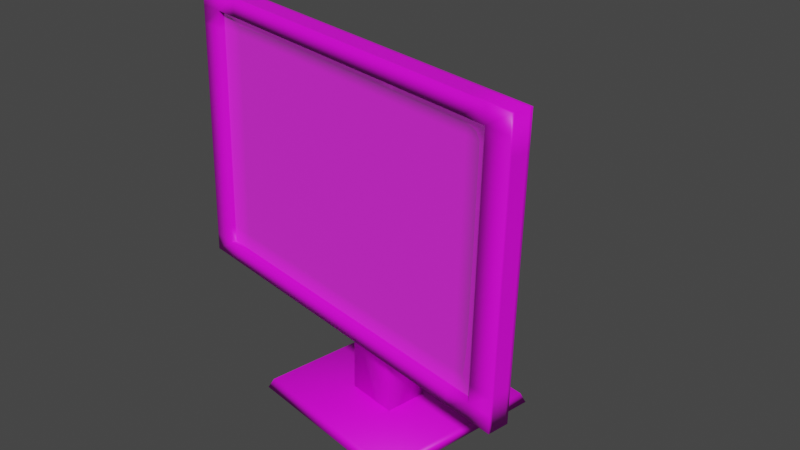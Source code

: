 # Source: anipo1.blend  (saved by Blender 3.2.14; exported with 4.5.12 LTS)
import bpy
from mathutils import Matrix  # noqa: F401  (used for matrix-valued properties, if any)

bpy.ops.wm.read_factory_settings(use_empty=True)
scene = bpy.context.scene
scene.name = 'Scene'

# ---- collections
col_collection = bpy.data.collections.new('Collection'); scene.collection.children.link(col_collection)

# ---- images (referenced by path relative to the original .blend; pixels are not part of the script)
import os
ASSET_DIR = os.environ.get("B2B_ASSET_DIR", "")  # directory of the original .blend (textures are referenced by path, not embedded)
HERE = os.path.dirname(os.path.abspath(__file__))  # packed textures are extracted next to this script under _unpacked/

def load_image(name, relpath, width, height, colorspace="sRGB"):
    """Load a texture the original file referenced (path relative to the .blend, or extracted next to this script)."""
    p = next((c for c in (os.path.join(HERE, relpath), os.path.join(ASSET_DIR, relpath)) if relpath and os.path.exists(c)), "")
    if p:
        img = bpy.data.images.load(p, check_existing=True)
        img.name = name
    else:  # same state as the original file: an image datablock whose file is absent (Cycles renders it pink)
        img = bpy.data.images.new(name, width, height)
        img.source = "FILE"
        img.filepath = "//" + (relpath or name)
    img.colorspace_settings.name = colorspace
    return img
img_untitled = load_image('Untitled', '', 1024, 1024, 'sRGB')
img_po_mp4_001 = load_image('po.mp4.001', '', 1024, 1024, 'sRGB')

# ---- materials (node trees are filled in below, after node groups)
mat_x = bpy.data.materials.new('매테리얼')
mat_x.use_transparent_shadow = False
mat_001 = bpy.data.materials.new('매테리얼.001')
mat_001.use_transparent_shadow = False
mat_001_1 = bpy.data.materials.new('메테리얼.001')
mat_001_1.use_transparent_shadow = False

# ---- material node trees
mat_x.use_nodes = True; mat_x.node_tree.nodes.clear()
_N = mat_x.node_tree.nodes; _L = mat_x.node_tree.links
n0 = _N.new('ShaderNodeBsdfPrincipled'); n0.name = 'Principled BSDF'; n0.location = (10, 300)
n0.distribution = 'GGX'
n0.subsurface_method = 'RANDOM_WALK_SKIN'
n0.inputs[3].default_value = 1.45
n0.inputs[27].default_value = (0.0, 0.0, 0.0, 1.0)
n0.inputs[28].default_value = 1.0
n1 = _N.new('ShaderNodeOutputMaterial'); n1.name = 'Material Output'; n1.location = (300, 300)
n2 = _N.new('ShaderNodeTexImage'); n2.name = '이미지 텍스처'; n2.location = (-280, 280)
n2.image = img_untitled
_L.new(n0.outputs[0], n1.inputs[0])
_L.new(n2.outputs[0], n0.inputs[0])
n1.is_active_output = True
mat_001.use_nodes = True; mat_001.node_tree.nodes.clear()
_N = mat_001.node_tree.nodes; _L = mat_001.node_tree.links
n0 = _N.new('ShaderNodeBsdfPrincipled'); n0.name = 'Principled BSDF'; n0.location = (10, 300)
n0.distribution = 'GGX'
n0.subsurface_method = 'RANDOM_WALK_SKIN'
n0.inputs[2].default_value = 0.0
n0.inputs[3].default_value = 1.45
n0.inputs[13].default_value = 0.7244
n0.inputs[20].default_value = 0.0
n0.inputs[27].default_value = (0.01599, 0.01599, 0.01599, 1.0)
n0.inputs[28].default_value = 1.0
n1 = _N.new('ShaderNodeOutputMaterial'); n1.name = 'Material Output'; n1.location = (300, 300)
n2 = _N.new('ShaderNodeTexImage'); n2.name = '이미지 텍스처'; n2.location = (-280, 280)
n2.image = img_po_mp4_001
n3 = _N.new('ShaderNodeMix'); n3.name = 'Mix'; n3.location = (-160, 180)
n3.data_type = 'RGBA'
n3.inputs[0].default_value = 0.3307
n3.inputs[6].default_value = (1.0, 1.0, 1.0, 1.0)
_L.new(n0.outputs[0], n1.inputs[0])
_L.new(n2.outputs[0], n0.inputs[0])
_L.new(n2.outputs[0], n3.inputs[7])
_L.new(n3.outputs[2], n0.inputs[14])
n1.is_active_output = True
mat_001_1.use_nodes = True; mat_001_1.node_tree.nodes.clear()
_N = mat_001_1.node_tree.nodes; _L = mat_001_1.node_tree.links
n0 = _N.new('ShaderNodeBsdfPrincipled'); n0.name = 'Principled BSDF'; n0.location = (10, 300)
n0.distribution = 'GGX'
n0.subsurface_method = 'RANDOM_WALK_SKIN'
n0.inputs[3].default_value = 1.45
n0.inputs[27].default_value = (0.0, 0.0, 0.0, 1.0)
n0.inputs[28].default_value = 1.0
n1 = _N.new('ShaderNodeOutputMaterial'); n1.name = 'Material Output'; n1.location = (300, 300)
n2 = _N.new('ShaderNodeTexImage'); n2.name = '이미지 텍스처'; n2.location = (-280, 280)
_L.new(n0.outputs[0], n1.inputs[0])
_L.new(n2.outputs[0], n0.inputs[0])
n1.is_active_output = True

# ---- world
world_world = bpy.data.worlds.new('World'); scene.world = world_world
world_world.use_nodes = True; world_world.node_tree.nodes.clear()
_N = world_world.node_tree.nodes; _L = world_world.node_tree.links
n0 = _N.new('ShaderNodeOutputWorld'); n0.name = 'World Output'; n0.location = (300, 300)
n1 = _N.new('ShaderNodeBackground'); n1.name = 'Background'; n1.location = (10, 300)
n1.inputs[0].default_value = (0.05088, 0.05088, 0.05088, 1.0)
_L.new(n1.outputs[0], n0.inputs[0])
n0.is_active_output = True
world_world.color = (0.05088, 0.05088, 0.05088)
world_world.use_sun_shadow = False
world_world.sun_shadow_jitter_overblur = 0.0

# ---- meshes
me_x = bpy.data.meshes.new('평면')
me_x.from_pydata([(-1.0, -1.0, -7.451e-09), (1.0, -1.0, -7.451e-09), (-1.0, 1.0, -7.451e-09), (1.0, 1.0, -7.451e-09), (-0.9583, -0.9583, 0.1582), (0.9583, -0.9583, 0.1582), (-0.9583, 0.9583, 0.1582), (0.9583, 0.9583, 0.1582), (-1.0, 0.0, -7.451e-09), (0.0, -1.0, -7.451e-09), (1.0, 0.0, -7.451e-09), (0.0, 1.0, -7.451e-09), (-0.9688, 0.0, 0.1591), (0.0, -0.9688, 0.1591), (0.9688, 0.0, 0.1591), (0.0, 0.9688, 0.1591), (-1.0, 1.0, 0.0808), (1.0, 1.0, 0.0808), (1.0, -1.0, 0.0808), (-1.0, -1.0, 0.0808), (-1.0, 0.0, 0.0808), (1.0, 0.0, 0.0808), (0.0, -1.0, 0.0808), (0.0, 1.0, 0.0808), (0.0, 0.0, 0.1616), (-1.0, -0.5, -7.451e-09), (0.5, -1.0, -7.451e-09), (1.0, 0.5, -7.451e-09), (-0.5, 1.0, -7.451e-09), (-0.9688, -0.5, 0.1591), (0.5, -0.9688, 0.1591), (0.9688, 0.5, 0.1591), (-0.5, 0.9688, 0.1591), (-1.0, 1.0, 0.1212), (1.0, 1.0, 0.0404), (1.0, -1.0, 0.1212), (-1.0, -1.0, 0.0404), (-1.0, 0.5, -7.451e-09), (-0.5, -1.0, -7.451e-09), (1.0, -0.5, -7.451e-09), (0.5, 1.0, -7.451e-09), (-0.9688, 0.5, 0.1591), (-0.5, -0.9688, 0.1591), (0.9688, -0.5, 0.1591), (0.5, 0.9688, 0.1591), (-1.0, 1.0, 0.0404), (1.0, 1.0, 0.1212), (1.0, -1.0, 0.0404), (-1.0, -1.0, 0.1212), (-1.0, 0.0, 0.1212), (-1.0, 0.0, 0.0404), (-1.0, 0.5, 0.0808), (-1.0, -0.5, 0.0808), (1.0, 0.0, 0.1212), (1.0, 0.0, 0.0404), (1.0, -0.5, 0.0808), (1.0, 0.5, 0.0808), (0.0, -1.0, 0.1212), (0.0, -1.0, 0.0404), (-0.5, -1.0, 0.0808), (0.5, -1.0, 0.0808), (0.0, 1.0, 0.1212), (0.0, 1.0, 0.0404), (0.5, 1.0, 0.0808), (-0.5, 1.0, 0.0808), (0.0, 0.5, 0.1616), (0.0, -0.5, 0.1616), (-0.5, 0.0, 0.1616), (0.5, 0.0, 0.1616), (0.5, -0.5, 0.1616), (-0.5, -0.5, 0.1616), (-0.5, 0.5, 0.1616), (-0.5, 1.0, 0.0404), (0.5, 1.0, 0.0404), (0.5, 1.0, 0.1212), (0.5, -1.0, 0.0404), (-0.5, -1.0, 0.0404), (-0.5, -1.0, 0.1212), (1.0, 0.5, 0.0404), (1.0, -0.5, 0.0404), (1.0, -0.5, 0.1212), (-1.0, -0.5, 0.0404), (-1.0, 0.5, 0.0404), (-1.0, 0.5, 0.1212), (-1.0, -0.5, 0.1212), (1.0, 0.5, 0.1212), (0.5, -1.0, 0.1212), (-0.5, 1.0, 0.1212), (0.5, 0.5, 0.1616), (-1.0, -0.75, -7.451e-09), (0.75, -1.0, -7.451e-09), (1.0, 0.75, -7.451e-09), (-0.75, 1.0, -7.451e-09), (-0.9688, -0.75, 0.1591), (0.75, -0.9688, 0.1591), (0.9688, 0.75, 0.1591), (-0.75, 0.9688, 0.1591), (-1.0, 1.0, 0.1414), (1.0, 1.0, 0.0202), (1.0, -1.0, 0.1414), (-1.0, -1.0, 0.0202), (-1.0, 0.25, -7.451e-09), (-0.25, -1.0, -7.451e-09), (1.0, -0.25, -7.451e-09), (0.25, 1.0, -7.451e-09), (-0.9688, 0.25, 0.1591), (-0.25, -0.9688, 0.1591), (0.9688, -0.25, 0.1591), (0.25, 0.9688, 0.1591), (-1.0, 1.0, 0.0606), (1.0, 1.0, 0.101), (1.0, -1.0, 0.0606), (-1.0, -1.0, 0.101), (-1.0, 0.0, 0.1414), (-1.0, 0.0, 0.0606), (-1.0, 0.75, 0.0808), (-1.0, -0.25, 0.0808), (1.0, 0.0, 0.1414), (1.0, 0.0, 0.0606), (1.0, -0.75, 0.0808), (1.0, 0.25, 0.0808), (0.0, -1.0, 0.1414), (0.0, -1.0, 0.0606), (-0.75, -1.0, 0.0808), (0.25, -1.0, 0.0808), (0.0, 1.0, 0.1414), (0.0, 1.0, 0.0606), (0.75, 1.0, 0.0808), (-0.25, 1.0, 0.0808), (0.0, 0.75, 0.1616), (0.0, -0.25, 0.1616), (-0.75, 0.0, 0.1616), (0.25, 0.0, 0.1616), (-1.0, -0.25, -7.451e-09), (0.25, -1.0, -7.451e-09), (1.0, 0.25, -7.451e-09), (-0.25, 1.0, -7.451e-09), (-0.9688, -0.25, 0.1591), (0.25, -0.9688, 0.1591), (0.9688, 0.25, 0.1591), (-0.25, 0.9688, 0.1591), (-1.0, 1.0, 0.101), (1.0, 1.0, 0.0606), (1.0, -1.0, 0.101), (-1.0, -1.0, 0.0606), (-1.0, 0.75, -7.451e-09), (-0.75, -1.0, -7.451e-09), (1.0, -0.75, -7.451e-09), (0.75, 1.0, -7.451e-09), (-0.9688, 0.75, 0.1591), (-0.75, -0.9688, 0.1591), (0.9688, -0.75, 0.1591), (0.75, 0.9688, 0.1591), (-1.0, 1.0, 0.0202), (1.0, 1.0, 0.1414), (1.0, -1.0, 0.0202), (-1.0, -1.0, 0.1414), (-1.0, 0.0, 0.101), (-1.0, 0.0, 0.0202), (-1.0, 0.25, 0.0808), (-1.0, -0.75, 0.0808), (1.0, 0.0, 0.101), (1.0, 0.0, 0.0202), (1.0, -0.25, 0.0808), (1.0, 0.75, 0.0808), (0.0, -1.0, 0.101), (0.0, -1.0, 0.0202), (-0.25, -1.0, 0.0808), (0.75, -1.0, 0.0808), (0.0, 1.0, 0.101), (0.0, 1.0, 0.0202), (0.25, 1.0, 0.0808), (-0.75, 1.0, 0.0808), (0.0, 0.25, 0.1616), (0.0, -0.75, 0.1616), (-0.25, 0.0, 0.1616), (0.75, 0.0, 0.1616), (0.5, -0.25, 0.1616), (0.5, -0.75, 0.1616), (0.25, -0.5, 0.1616), (0.75, -0.5, 0.1616), (-0.5, -0.25, 0.1616), (-0.5, -0.75, 0.1616), (-0.75, -0.5, 0.1616), (-0.25, -0.5, 0.1616), (-0.5, 0.75, 0.1616), (-0.5, 0.25, 0.1616), (-0.75, 0.5, 0.1616), (-0.25, 0.5, 0.1616), (-0.5, 1.0, 0.0606), (-0.5, 1.0, 0.0202), (-0.25, 1.0, 0.0404), (-0.75, 1.0, 0.0404), (0.5, 1.0, 0.0606), (0.5, 1.0, 0.0202), (0.75, 1.0, 0.0404), (0.25, 1.0, 0.0404), (0.5, 1.0, 0.1414), (0.5, 1.0, 0.101), (0.75, 1.0, 0.1212), (0.25, 1.0, 0.1212), (0.5, -1.0, 0.0606), (0.5, -1.0, 0.0202), (0.25, -1.0, 0.0404), (0.75, -1.0, 0.0404), (-0.5, -1.0, 0.0606), (-0.5, -1.0, 0.0202), (-0.75, -1.0, 0.0404), (-0.25, -1.0, 0.0404), (-0.5, -1.0, 0.1414), (-0.5, -1.0, 0.101), (-0.75, -1.0, 0.1212), (-0.25, -1.0, 0.1212), (1.0, 0.5, 0.0606), (1.0, 0.5, 0.0202), (1.0, 0.25, 0.0404), (1.0, 0.75, 0.0404), (1.0, -0.5, 0.0606), (1.0, -0.5, 0.0202), (1.0, -0.75, 0.0404), (1.0, -0.25, 0.0404), (1.0, -0.5, 0.1414), (1.0, -0.5, 0.101), (1.0, -0.75, 0.1212), (1.0, -0.25, 0.1212), (-1.0, -0.5, 0.0606), (-1.0, -0.5, 0.0202), (-1.0, -0.25, 0.0404), (-1.0, -0.75, 0.0404), (-1.0, 0.5, 0.0606), (-1.0, 0.5, 0.0202), (-1.0, 0.75, 0.0404), (-1.0, 0.25, 0.0404), (-1.0, 0.5, 0.1414), (-1.0, 0.5, 0.101), (-1.0, 0.75, 0.1212), (-1.0, 0.25, 0.1212), (-1.0, -0.5, 0.1414), (-1.0, -0.5, 0.101), (-1.0, -0.25, 0.1212), (-1.0, -0.75, 0.1212), (1.0, 0.5, 0.1414), (1.0, 0.5, 0.101), (1.0, 0.25, 0.1212), (1.0, 0.75, 0.1212), (0.5, -1.0, 0.1414), (0.5, -1.0, 0.101), (0.25, -1.0, 0.1212), (0.75, -1.0, 0.1212), (-0.5, 1.0, 0.1414), (-0.5, 1.0, 0.101), (-0.25, 1.0, 0.1212), (-0.75, 1.0, 0.1212), (0.5, 0.75, 0.1616), (0.5, 0.25, 0.1616), (0.25, 0.5, 0.1616), (0.75, 0.5, 0.1616), (0.75, 0.25, 0.1616), (0.25, 0.25, 0.1616), (0.25, 0.75, 0.1616), (-0.75, 1.0, 0.101), (-0.25, 1.0, 0.101), (-0.25, 1.0, 0.1414), (0.75, -1.0, 0.101), (0.25, -1.0, 0.101), (0.25, -1.0, 0.1414), (1.0, 0.75, 0.101), (1.0, 0.25, 0.101), (1.0, 0.25, 0.1414), (-1.0, -0.75, 0.101), (-1.0, -0.25, 0.101), (-1.0, -0.25, 0.1414), (-1.0, 0.25, 0.101), (-1.0, 0.75, 0.101), (-1.0, 0.75, 0.1414), (-1.0, 0.25, 0.0202), (-1.0, 0.75, 0.0202), (-1.0, 0.75, 0.0606), (-1.0, -0.75, 0.0202), (-1.0, -0.25, 0.0202), (-1.0, -0.25, 0.0606), (1.0, -0.25, 0.101), (1.0, -0.75, 0.101), (1.0, -0.75, 0.1414), (1.0, -0.25, 0.0202), (1.0, -0.75, 0.0202), (1.0, -0.75, 0.0606), (1.0, 0.75, 0.0202), (1.0, 0.25, 0.0202), (1.0, 0.25, 0.0606), (-0.25, -1.0, 0.101), (-0.75, -1.0, 0.101), (-0.75, -1.0, 0.1414), (-0.25, -1.0, 0.0202), (-0.75, -1.0, 0.0202), (-0.75, -1.0, 0.0606), (0.75, -1.0, 0.0202), (0.25, -1.0, 0.0202), (0.25, -1.0, 0.0606), (0.25, 1.0, 0.101), (0.75, 1.0, 0.101), (0.75, 1.0, 0.1414), (0.25, 1.0, 0.0202), (0.75, 1.0, 0.0202), (0.75, 1.0, 0.0606), (-0.75, 1.0, 0.0202), (-0.25, 1.0, 0.0202), (-0.25, 1.0, 0.0606), (-0.25, 0.25, 0.1616), (-0.75, 0.25, 0.1616), (-0.75, 0.75, 0.1616), (-0.25, -0.75, 0.1616), (-0.75, -0.75, 0.1616), (-0.75, -0.25, 0.1616), (0.75, -0.75, 0.1616), (0.25, -0.75, 0.1616), (0.25, -0.25, 0.1616), (0.75, -0.25, 0.1616), (-0.25, -0.25, 0.1616), (-0.25, 0.75, 0.1616), (-0.75, 1.0, 0.0606), (0.25, 1.0, 0.0606), (0.25, 1.0, 0.1414), (0.75, -1.0, 0.0606), (-0.25, -1.0, 0.0606), (-0.25, -1.0, 0.1414), (1.0, 0.75, 0.0606), (1.0, -0.25, 0.0606), (1.0, -0.25, 0.1414), (-1.0, -0.75, 0.0606), (-1.0, 0.25, 0.0606), (-1.0, 0.25, 0.1414), (-1.0, -0.75, 0.1414), (1.0, 0.75, 0.1414), (0.75, -1.0, 0.1414), (-0.75, 1.0, 0.1414), (0.75, 0.75, 0.1616), (-1.0, -0.875, -7.451e-09), (0.875, -1.0, -7.451e-09), (1.0, 0.875, -7.451e-09), (-0.875, 1.0, -7.451e-09), (-1.0, 0.125, -7.451e-09), (-0.125, -1.0, -7.451e-09), (1.0, -0.125, -7.451e-09), (0.125, 1.0, -7.451e-09), (0.875, 0.0, -7.451e-09), (0.0, -0.875, -7.451e-09), (-1.0, -0.375, -7.451e-09), (0.375, -1.0, -7.451e-09), (1.0, 0.375, -7.451e-09), (-0.375, 1.0, -7.451e-09), (-1.0, 0.625, -7.451e-09), (-0.625, -1.0, -7.451e-09), (1.0, -0.625, -7.451e-09), (0.625, 1.0, -7.451e-09), (-0.5, -0.875, -7.451e-09), (0.875, -0.5, -7.451e-09), (0.5, -0.875, -7.451e-09), (0.875, 0.5, -7.451e-09), (-1.0, -0.625, -7.451e-09), (0.625, -1.0, -7.451e-09), (1.0, 0.625, -7.451e-09), (-0.625, 1.0, -7.451e-09), (-1.0, 0.375, -7.451e-09), (-0.375, -1.0, -7.451e-09), (1.0, -0.375, -7.451e-09), (0.375, 1.0, -7.451e-09), (-1.0, -0.125, -7.451e-09), (0.125, -1.0, -7.451e-09), (1.0, 0.125, -7.451e-09), (-0.125, 1.0, -7.451e-09), (-1.0, 0.875, -7.451e-09), (-0.875, -1.0, -7.451e-09), (1.0, -0.875, -7.451e-09), (0.875, 1.0, -7.451e-09), (-0.875, 0.0, -7.451e-09), (0.0, 0.875, -7.451e-09), (-0.875, 0.5, -7.451e-09), (-0.5, 0.875, -7.451e-09), (-0.875, -0.5, -7.451e-09), (0.5, 1.0, 0.0101), (1.0, 0.5, 0.0101), (1.0, -0.5, 0.0101), (0.5, 0.875, -7.451e-09), (0.25, 0.875, -7.451e-09), (0.875, 0.25, -7.451e-09), (-1.0, 0.25, 0.0303), (0.25, -0.875, -7.451e-09), (0.875, -0.75, -7.451e-09), (0.75, -0.875, -7.451e-09), (-0.875, -0.25, -7.451e-09), (-0.875, -0.75, -7.451e-09), (-0.75, -0.875, -7.451e-09), (-0.25, -0.875, -7.451e-09), (-0.875, 0.75, -7.451e-09), (-0.75, 0.875, -7.451e-09), (-0.875, 0.25, -7.451e-09), (-0.25, 0.875, -7.451e-09), (0.875, -0.25, -7.451e-09), (0.875, 0.75, -7.451e-09), (0.75, 0.875, -7.451e-09), (0.625, 0.875, -7.451e-09), (0.875, 0.625, -7.451e-09), (0.875, -0.375, -7.451e-09), (-0.375, 0.875, -7.451e-09), (-0.875, 0.375, -7.451e-09), (-0.875, 0.125, -7.451e-09), (-0.875, 0.875, -7.451e-09), (-0.875, 0.625, -7.451e-09), (-0.375, -0.875, -7.451e-09), (-0.125, -0.875, -7.451e-09), (-0.875, -0.625, -7.451e-09), (-0.875, -0.875, -7.451e-09), (-0.625, -0.875, -7.451e-09), (-0.875, -0.125, -7.451e-09), (-0.875, -0.375, -7.451e-09), (0.625, -0.875, -7.451e-09), (0.875, -0.875, -7.451e-09), (0.125, -0.875, -7.451e-09), (0.375, -0.875, -7.451e-09), (0.875, 0.125, -7.451e-09), (0.125, 0.875, -7.451e-09), (0.375, 0.875, -7.451e-09), (0.875, 0.375, -7.451e-09), (0.875, -0.625, -7.451e-09), (-0.625, 0.875, -7.451e-09), (-0.125, 0.875, -7.451e-09), (0.875, -0.125, -7.451e-09), (0.875, 0.875, -7.451e-09), (-0.125, 0.0, 0.03801), (0.0, 0.0, 0.03801), (0.0, 0.125, 0.03801), (0.375, 0.0, 0.03801), (0.5, 0.0, 0.03801), (-0.625, 0.0, 0.03801), (-0.5, 0.0, 0.03801), (0.0, -0.375, 0.03801), (0.0, -0.5, 0.03801), (0.0, 0.625, 0.03801), (0.0, 0.5, 0.03801), (-0.125, 0.5, 0.03801), (-0.625, 0.5, 0.03801), (-0.5, 0.5, 0.03801), (-0.5, 0.125, 0.03801), (-0.5, 0.625, 0.03801), (-0.125, -0.5, 0.03801), (-0.625, -0.5, 0.03801), (-0.5, -0.5, 0.03801), (-0.5, -0.375, 0.03801), (0.375, -0.5, 0.03801), (0.5, -0.5, 0.03801), (0.5, -0.375, 0.03801), (0.375, 0.5, 0.03801), (0.5, 0.5, 0.03801), (0.5, 0.125, 0.03801), (0.5, 0.625, 0.03801), (0.625, 0.0, 0.03801), (0.75, 0.0, 0.03801), (-0.375, 0.0, 0.03801), (-0.25, 0.0, 0.03801), (0.0, -0.625, 0.03801), (0.0, -0.75, 0.03801), (0.0, 0.375, 0.03801), (0.0, 0.25, 0.03801), (0.125, 0.0, 0.03801), (0.25, 0.0, 0.03801), (-0.875, 0.0, 0.03801), (-0.75, 0.0, 0.03801), (0.0, -0.125, 0.03801), (0.0, -0.25, 0.03801), (0.0, 0.875, 0.03801), (0.0, 0.75, 0.03801), (-0.375, 0.5, 0.03801), (-0.25, 0.5, 0.03801), (-0.875, 0.5, 0.03801), (-0.75, 0.5, 0.03801), (-0.5, 0.375, 0.03801), (-0.5, 0.25, 0.03801), (-0.5, 0.875, 0.03801), (-0.5, 0.75, 0.03801), (-0.375, -0.5, 0.03801), (-0.25, -0.5, 0.03801), (-0.875, -0.5, 0.03801), (-0.75, -0.5, 0.03801), (-0.5, -0.625, 0.03801), (-0.5, -0.75, 0.03801), (-0.5, -0.125, 0.03801), (-0.5, -0.25, 0.03801), (0.625, -0.5, 0.03801), (0.75, -0.5, 0.03801), (0.125, -0.5, 0.03801), (0.25, -0.5, 0.03801), (0.5, -0.625, 0.03801), (0.5, -0.75, 0.03801), (0.5, -0.125, 0.03801), (0.5, -0.25, 0.03801), (0.625, 0.5, 0.03801), (0.75, 0.5, 0.03801), (0.125, 0.5, 0.03801), (0.25, 0.5, 0.03801), (0.5, 0.375, 0.03801), (0.5, 0.25, 0.03801), (0.5, 0.875, 0.03801), (0.5, 0.75, 0.03801), (0.375, 0.75, 0.03801), (0.125, 0.75, 0.03801), (0.25, 0.75, 0.03801), (0.25, 0.625, 0.03801), (0.25, 0.875, 0.03801), (0.375, 0.25, 0.03801), (0.125, 0.25, 0.03801), (0.25, 0.25, 0.03801), (0.25, 0.125, 0.03801), (0.25, 0.375, 0.03801), (0.625, 0.25, 0.03801), (0.75, 0.25, 0.03801), (0.75, 0.125, 0.03801), (0.75, 0.375, 0.03801), (0.375, -0.25, 0.03801), (0.125, -0.25, 0.03801), (0.25, -0.25, 0.03801), (0.25, -0.375, 0.03801), (0.25, -0.125, 0.03801), (0.375, -0.75, 0.03801), (0.125, -0.75, 0.03801), (0.25, -0.75, 0.03801), (0.25, -0.625, 0.03801), (0.625, -0.75, 0.03801), (0.75, -0.75, 0.03801), (0.75, -0.625, 0.03801), (-0.625, -0.25, 0.03801), (-0.875, -0.25, 0.03801), (-0.75, -0.25, 0.03801), (-0.75, -0.375, 0.03801), (-0.75, -0.125, 0.03801), (-0.625, -0.75, 0.03801), (-0.875, -0.75, 0.03801), (-0.75, -0.75, 0.03801), (-0.75, -0.625, 0.03801), (-0.125, -0.75, 0.03801), (-0.375, -0.75, 0.03801), (-0.25, -0.75, 0.03801), (-0.25, -0.625, 0.03801), (-0.625, 0.75, 0.03801), (-0.875, 0.75, 0.03801), (-0.75, 0.75, 0.03801), (-0.75, 0.625, 0.03801), (-0.75, 0.875, 0.03801), (-0.625, 0.25, 0.03801), (-0.875, 0.25, 0.03801), (-0.75, 0.25, 0.03801), (-0.75, 0.125, 0.03801), (-0.75, 0.375, 0.03801), (-0.125, 0.25, 0.03801), (-0.375, 0.25, 0.03801), (-0.25, 0.25, 0.03801), (-0.25, 0.125, 0.03801), (-0.25, 0.375, 0.03801), (-0.125, 0.75, 0.03801), (-0.375, 0.75, 0.03801), (-0.25, 0.75, 0.03801), (-0.25, 0.625, 0.03801), (-0.25, 0.875, 0.03801), (-0.125, -0.25, 0.03801), (-0.375, -0.25, 0.03801), (-0.25, -0.25, 0.03801), (-0.25, -0.375, 0.03801), (-0.25, -0.125, 0.03801), (0.625, -0.25, 0.03801), (0.75, -0.25, 0.03801), (0.75, -0.375, 0.03801), (0.75, -0.125, 0.03801), (0.625, 0.75, 0.03801), (0.75, 0.75, 0.03801), (0.75, 0.625, 0.03801), (0.75, 0.875, 0.03801), (0.875, 0.0, 0.03801), (0.0, -0.875, 0.03801), (-0.5, -0.875, 0.03801), (0.875, -0.5, 0.03801), (0.5, -0.875, 0.03801), (0.875, 0.5, 0.03801), (0.875, 0.25, 0.03801), (0.25, -0.875, 0.03801), (0.875, -0.75, 0.03801), (0.75, -0.875, 0.03801), (-0.75, -0.875, 0.03801), (-0.25, -0.875, 0.03801), (0.875, -0.25, 0.03801), (0.875, 0.75, 0.03801), (0.625, 0.875, 0.03801), (0.625, 0.625, 0.03801), (0.875, 0.625, 0.03801), (0.625, -0.125, 0.03801), (0.625, -0.375, 0.03801), (0.875, -0.375, 0.03801), (-0.375, -0.125, 0.03801), (-0.375, -0.375, 0.03801), (-0.125, -0.375, 0.03801), (-0.375, 0.875, 0.03801), (-0.375, 0.625, 0.03801), (-0.125, 0.625, 0.03801), (-0.375, 0.375, 0.03801), (-0.375, 0.125, 0.03801), (-0.125, 0.125, 0.03801), (-0.875, 0.375, 0.03801), (-0.875, 0.125, 0.03801), (-0.625, 0.125, 0.03801), (-0.875, 0.875, 0.03801), (-0.875, 0.625, 0.03801), (-0.625, 0.625, 0.03801), (-0.375, -0.625, 0.03801), (-0.375, -0.875, 0.03801), (-0.125, -0.875, 0.03801), (-0.875, -0.625, 0.03801), (-0.875, -0.875, 0.03801), (-0.625, -0.875, 0.03801), (-0.875, -0.125, 0.03801), (-0.875, -0.375, 0.03801), (-0.625, -0.375, 0.03801), (0.625, -0.625, 0.03801), (0.625, -0.875, 0.03801), (0.875, -0.875, 0.03801), (0.125, -0.625, 0.03801), (0.125, -0.875, 0.03801), (0.375, -0.875, 0.03801), (0.125, -0.125, 0.03801), (0.125, -0.375, 0.03801), (0.375, -0.375, 0.03801), (0.625, 0.375, 0.03801), (0.625, 0.125, 0.03801), (0.875, 0.125, 0.03801), (0.125, 0.375, 0.03801), (0.125, 0.125, 0.03801), (0.375, 0.125, 0.03801), (0.125, 0.875, 0.03801), (0.125, 0.625, 0.03801), (0.375, 0.625, 0.03801), (0.375, 0.875, 0.03801), (0.375, 0.375, 0.03801), (0.875, 0.375, 0.03801), (0.375, -0.125, 0.03801), (0.375, -0.625, 0.03801), (0.875, -0.625, 0.03801), (-0.625, -0.125, 0.03801), (-0.625, -0.625, 0.03801), (-0.125, -0.625, 0.03801), (-0.625, 0.875, 0.03801), (-0.625, 0.375, 0.03801), (-0.125, 0.375, 0.03801), (-0.125, 0.875, 0.03801), (-0.125, -0.125, 0.03801), (0.875, -0.125, 0.03801), (0.875, 0.875, 0.03801), (1.774, -0.1332, 0.2809), (0.1314, -0.08685, 0.2762), (1.774, 0.1352, 0.2809), (0.1314, 0.08887, 0.2762), (1.773, -0.1332, 0.5698), (0.2674, -0.08844, 0.5415), (1.773, 0.1352, 0.5698), (0.2674, 0.09046, 0.5415), (1.774, 0.1352, 0.4254), (0.1309, 0.08887, 0.4207), (1.774, -0.1332, 0.4254), (0.1309, -0.08685, 0.4207), (0.9529, -0.1332, 0.2786), (0.9529, 0.1352, 0.2786), (0.9519, 0.1352, 0.5675), (0.9519, -0.1332, 0.5675), (0.9524, -0.1332, 0.423), (0.9524, 0.1352, 0.423), (0.5421, -0.1332, 0.2774), (0.5421, 0.1352, 0.2774), (0.6096, 0.1128, 0.5545), (0.6096, -0.1108, 0.5545), (0.5416, -0.1332, 0.4219), (0.5416, 0.1352, 0.4219), (0.5426, -0.1332, 0.1424), (0.1319, -0.08685, 0.1412), (0.1319, 0.08887, 0.1412), (0.5426, 0.1352, 0.1424), (1.785, -0.4641, -0.1111), (1.781, -0.4641, 1.093), (1.785, 0.4615, -0.1111), (1.781, 0.4615, 1.093), (1.711, -0.443, -0.08381), (1.707, -0.443, 1.066), (1.711, 0.4404, -0.08381), (1.707, 0.4404, 1.066)], [], [(428, 374, 3, 339), (336, 95, 7, 152), (335, 97, 6, 96), (334, 99, 5, 94), (333, 154, 7, 95), (332, 156, 4, 93), (331, 113, 12, 105), (330, 114, 20, 159), (329, 144, 19, 160), (328, 117, 14, 107), (327, 118, 21, 163), (326, 142, 17, 164), (325, 121, 13, 106), (324, 122, 22, 167), (323, 111, 18, 168), (322, 125, 15, 108), (321, 126, 23, 171), (320, 109, 16, 172), (319, 129, 15, 140), (318, 130, 24, 175), (317, 107, 14, 176), (427, 345, 10, 343), (426, 370, 11, 376), (425, 362, 28, 378), (424, 356, 39, 353), (316, 177, 68, 132), (315, 178, 69, 179), (314, 151, 43, 180), (313, 181, 67, 131), (312, 182, 70, 183), (311, 174, 66, 184), (310, 185, 32, 96), (309, 186, 71, 187), (308, 173, 65, 188), (307, 189, 64, 128), (306, 190, 72, 191), (305, 153, 45, 192), (304, 193, 63, 127), (303, 194, 73, 195), (302, 170, 62, 196), (301, 197, 44, 152), (300, 198, 74, 199), (299, 169, 61, 200), (298, 201, 60, 124), (297, 202, 75, 203), (296, 155, 47, 204), (295, 205, 59, 123), (294, 206, 76, 207), (293, 166, 58, 208), (292, 209, 42, 150), (291, 210, 77, 211), (290, 165, 57, 212), (289, 213, 56, 120), (288, 214, 78, 215), (287, 98, 34, 216), (286, 217, 55, 119), (285, 218, 79, 219), (284, 162, 54, 220), (283, 221, 43, 151), (282, 222, 80, 223), (281, 161, 53, 224), (280, 225, 52, 116), (279, 226, 81, 227), (278, 100, 36, 228), (277, 229, 51, 115), (276, 230, 82, 231), (275, 158, 50, 232, 386), (274, 233, 41, 149), (273, 234, 83, 235), (272, 157, 49, 236), (271, 237, 29, 137), (270, 238, 84, 239), (269, 112, 48, 240), (268, 241, 31, 139), (267, 242, 85, 243), (266, 110, 46, 244), (265, 245, 30, 138), (264, 246, 86, 247), (263, 143, 35, 248), (262, 249, 32, 140), (261, 250, 87, 251), (260, 141, 33, 252), (259, 253, 44, 108), (258, 254, 88, 255), (257, 139, 31, 256), (423, 358, 27, 349), (422, 366, 40, 383), (421, 344, 104, 384), (420, 385, 135, 369), (254, 257, 256, 88), (68, 176, 257, 254), (176, 14, 139, 257), (173, 258, 255, 65), (24, 132, 258, 173), (132, 68, 254, 258), (129, 259, 108, 15), (65, 255, 259, 129), (255, 88, 253, 259), (250, 260, 252, 87), (64, 172, 260, 250), (172, 16, 141, 260), (169, 261, 251, 61), (23, 128, 261, 169), (128, 64, 250, 261), (125, 262, 140, 15), (61, 251, 262, 125), (251, 87, 249, 262), (246, 263, 248, 86), (60, 168, 263, 246), (168, 18, 143, 263), (165, 264, 247, 57), (22, 124, 264, 165), (124, 60, 246, 264), (121, 265, 138, 13), (57, 247, 265, 121), (247, 86, 245, 265), (242, 266, 244, 85), (56, 164, 266, 242), (164, 17, 110, 266), (161, 267, 243, 53), (21, 120, 267, 161), (120, 56, 242, 267), (117, 268, 139, 14), (53, 243, 268, 117), (243, 85, 241, 268), (238, 269, 240, 84), (52, 160, 269, 238), (160, 19, 112, 269), (157, 270, 239, 49), (20, 116, 270, 157), (116, 52, 238, 270), (113, 271, 137, 12), (49, 239, 271, 113), (239, 84, 237, 271), (234, 272, 236, 83), (51, 159, 272, 234), (159, 20, 157, 272), (141, 273, 235, 33), (16, 115, 273, 141), (115, 51, 234, 273), (97, 274, 149, 6), (33, 235, 274, 97), (235, 83, 233, 274), (230, 275, 386, 232, 82), (37, 363, 101, 275, 230), (101, 341, 8, 158, 275), (153, 276, 231, 45), (2, 371, 145, 276, 153), (145, 351, 37, 230, 276), (109, 277, 115, 16), (45, 231, 277, 109), (231, 82, 229, 277), (226, 278, 228, 81), (25, 359, 89, 278, 226), (89, 337, 0, 100, 278), (158, 279, 227, 50), (8, 367, 133, 279, 158), (133, 347, 25, 226, 279), (114, 280, 116, 20), (50, 227, 280, 114), (227, 81, 225, 280), (222, 281, 224, 80), (55, 163, 281, 222), (163, 21, 161, 281), (143, 282, 223, 35), (18, 119, 282, 143), (119, 55, 222, 282), (99, 283, 151, 5), (35, 223, 283, 99), (223, 80, 221, 283), (218, 284, 220, 79), (365, 103, 284, 218, 382), (103, 343, 10, 162, 284), (155, 285, 219, 47), (1, 373, 147, 285, 155), (353, 39, 382), (111, 286, 119, 18), (47, 219, 286, 111), (219, 79, 217, 286), (214, 287, 216, 78), (361, 91, 287, 214, 381), (91, 339, 3, 98, 287), (162, 288, 215, 54), (10, 369, 135, 288, 162), (349, 27, 381), (118, 289, 120, 21), (54, 215, 289, 118), (215, 78, 213, 289), (210, 290, 212, 77), (59, 167, 290, 210), (167, 22, 165, 290), (112, 291, 211, 48), (19, 123, 291, 112), (123, 59, 210, 291), (156, 292, 150, 4), (48, 211, 292, 156), (211, 77, 209, 292), (206, 293, 208, 76), (38, 364, 102, 293, 206), (102, 342, 9, 166, 293), (100, 294, 207, 36), (0, 372, 146, 294, 100), (146, 352, 38, 206, 294), (144, 295, 123, 19), (36, 207, 295, 144), (207, 76, 205, 295), (202, 296, 204, 75), (26, 360, 90, 296, 202), (90, 338, 1, 155, 296), (166, 297, 203, 58), (9, 368, 134, 297, 166), (134, 348, 26, 202, 297), (122, 298, 124, 22), (58, 203, 298, 122), (203, 75, 201, 298), (198, 299, 200, 74), (63, 171, 299, 198), (171, 23, 169, 299), (110, 300, 199, 46), (17, 127, 300, 110), (127, 63, 198, 300), (154, 301, 152, 7), (46, 199, 301, 154), (199, 74, 197, 301), (194, 302, 196, 73), (366, 104, 302, 194, 380), (104, 344, 11, 170, 302), (98, 303, 195, 34), (3, 374, 148, 303, 98), (354, 40, 380), (142, 304, 127, 17), (34, 195, 304, 142), (195, 73, 193, 304), (190, 305, 192, 72), (28, 362, 92, 305, 190), (92, 340, 2, 153, 305), (170, 306, 191, 62), (11, 370, 136, 306, 170), (136, 350, 28, 190, 306), (126, 307, 128, 23), (62, 191, 307, 126), (191, 72, 189, 307), (186, 308, 188, 71), (67, 175, 308, 186), (175, 24, 173, 308), (105, 309, 187, 41), (12, 131, 309, 105), (131, 67, 186, 309), (149, 310, 96, 6), (41, 187, 310, 149), (187, 71, 185, 310), (182, 311, 184, 70), (42, 106, 311, 182), (106, 13, 174, 311), (93, 312, 183, 29), (4, 150, 312, 93), (150, 42, 182, 312), (137, 313, 131, 12), (29, 183, 313, 137), (183, 70, 181, 313), (178, 314, 180, 69), (30, 94, 314, 178), (94, 5, 151, 314), (174, 315, 179, 66), (13, 138, 315, 174), (138, 30, 178, 315), (130, 316, 132, 24), (66, 179, 316, 130), (179, 69, 177, 316), (417, 388, 147, 373), (407, 340, 92, 395), (404, 350, 136, 397), (403, 398, 103, 365), (177, 317, 176, 68), (69, 180, 317, 177), (180, 43, 107, 317), (181, 318, 175, 67), (70, 184, 318, 181), (184, 66, 130, 318), (185, 319, 140, 32), (71, 188, 319, 185), (188, 65, 129, 319), (189, 320, 172, 64), (72, 192, 320, 189), (192, 45, 109, 320), (193, 321, 171, 63), (73, 196, 321, 193), (196, 62, 126, 321), (197, 322, 108, 44), (74, 200, 322, 197), (200, 61, 125, 322), (201, 323, 168, 60), (75, 204, 323, 201), (204, 47, 111, 323), (205, 324, 167, 59), (76, 208, 324, 205), (208, 58, 122, 324), (209, 325, 106, 42), (77, 212, 325, 209), (212, 57, 121, 325), (213, 326, 164, 56), (78, 216, 326, 213), (216, 34, 142, 326), (217, 327, 163, 55), (79, 220, 327, 217), (220, 54, 118, 327), (221, 328, 107, 43), (80, 224, 328, 221), (224, 53, 117, 328), (225, 329, 160, 52), (81, 228, 329, 225), (228, 36, 144, 329), (229, 330, 159, 51), (82, 232, 330, 229), (232, 50, 114, 330), (233, 331, 105, 41), (83, 236, 331, 233), (236, 49, 113, 331), (237, 332, 93, 29), (84, 240, 332, 237), (240, 48, 156, 332), (241, 333, 95, 31), (85, 244, 333, 241), (244, 46, 154, 333), (245, 334, 94, 30), (86, 248, 334, 245), (248, 35, 99, 334), (249, 335, 96, 32), (87, 252, 335, 249), (252, 33, 97, 335), (253, 336, 152, 44), (88, 256, 336, 253), (256, 31, 95, 336), (402, 399, 91, 361), (401, 354, 148, 400), (383, 40, 354, 401), (358, 402, 361, 27), (356, 403, 365, 39), (378, 28, 350, 404), (101, 363, 405, 396), (363, 37, 377, 405), (8, 341, 406, 375), (341, 101, 396, 406), (145, 371, 407, 394), (371, 2, 340, 407), (37, 351, 408, 377), (351, 145, 394, 408), (364, 409, 393, 102), (38, 355, 409, 364), (342, 410, 346, 9), (102, 393, 410, 342), (89, 359, 411, 391), (359, 25, 379, 411), (372, 412, 392, 146), (0, 337, 412, 372), (337, 89, 391, 412), (352, 413, 355, 38), (146, 392, 413, 352), (133, 367, 414, 390), (367, 8, 375, 414), (25, 347, 415, 379), (347, 133, 390, 415), (360, 416, 389, 90), (26, 357, 416, 360), (338, 417, 373, 1), (90, 389, 417, 338), (368, 418, 387, 134), (9, 346, 418, 368), (348, 419, 357, 26), (134, 387, 419, 348), (148, 354, 380, 194, 303), (40, 366, 380), (135, 349, 381, 214, 288), (27, 361, 381), (147, 353, 382, 218, 285), (39, 365, 382), (345, 420, 369, 10), (345, 427, 652, 576), (411, 379, 482, 614), (416, 357, 580, 621), (427, 398, 588, 652), (407, 395, 547, 608), (391, 411, 614, 536), (389, 416, 621, 585), (385, 420, 631, 582), (384, 422, 638, 508), (420, 345, 576, 631), (376, 11, 344, 421), (422, 383, 502, 638), (406, 396, 549, 606), (410, 393, 587, 613), (375, 406, 606, 466), (346, 410, 613, 577), (356, 424, 643, 579), (397, 426, 650, 562), (399, 402, 592, 589), (384, 104, 366, 422), (378, 404, 599, 478), (405, 377, 474, 605), (424, 388, 584, 643), (385, 423, 349, 135), (409, 355, 578, 612), (415, 390, 531, 618), (426, 376, 470, 650), (419, 387, 583, 625), (402, 358, 581, 592), (404, 397, 562, 599), (396, 405, 605, 549), (393, 409, 612, 587), (388, 424, 353, 147), (379, 415, 618, 482), (357, 419, 625, 580), (414, 375, 466, 617), (418, 346, 577, 624), (390, 414, 617, 531), (387, 418, 624, 583), (376, 421, 635, 470), (421, 384, 508, 635), (383, 401, 590, 502), (408, 394, 544, 609), (413, 392, 586, 616), (388, 417, 622, 584), (401, 400, 575, 590), (395, 92, 362, 425), (358, 423, 640, 581), (377, 408, 609, 474), (395, 425, 647, 547), (355, 413, 616, 578), (423, 385, 582, 640), (425, 378, 478, 647), (412, 391, 536, 615), (417, 389, 585, 622), (397, 136, 370, 426), (428, 399, 589, 653), (400, 428, 653, 575), (398, 403, 595, 588), (398, 427, 343, 103), (403, 356, 579, 595), (394, 407, 608, 544), (399, 428, 339, 91), (392, 412, 615, 586), (400, 148, 374, 428), (651, 429, 430, 468), (649, 440, 439, 462), (648, 441, 442, 476), (646, 445, 437, 460), (645, 446, 447, 484), (644, 434, 435, 486), (642, 449, 450, 492), (641, 432, 433, 494), (639, 452, 453, 500), (637, 504, 503, 455), (636, 505, 506, 507), (634, 509, 501, 454), (633, 510, 511, 512), (632, 498, 499, 513), (630, 514, 515, 516), (629, 496, 497, 517), (628, 518, 495, 451), (627, 519, 520, 521), (626, 464, 465, 522), (625, 523, 493, 580), (624, 524, 525, 583), (623, 490, 491, 526), (621, 527, 528, 585), (620, 488, 489, 529), (619, 530, 487, 448), (618, 531, 532, 533), (617, 466, 467, 534), (616, 535, 485, 578), (615, 536, 537, 586), (614, 482, 483, 538), (613, 539, 461, 577), (612, 540, 541, 587), (611, 480, 481, 542), (610, 543, 479, 444), (609, 544, 545, 546), (607, 548, 477, 443), (606, 549, 550, 551), (605, 474, 475, 552), (604, 553, 463, 431), (603, 554, 555, 556), (602, 472, 473, 557), (601, 558, 471, 438), (600, 559, 560, 561), (598, 563, 469, 436), (597, 564, 565, 566), (596, 458, 459, 567), (594, 568, 569, 570), (593, 456, 457, 571), (591, 572, 573, 574), (572, 590, 575, 573), (503, 502, 590, 572), (496, 591, 574, 497), (453, 455, 591, 496), (455, 503, 572, 591), (497, 574, 592, 581), (574, 573, 589, 592), (568, 593, 571, 569), (495, 494, 593, 568), (494, 433, 456, 593), (488, 594, 570, 489), (450, 451, 594, 488), (451, 495, 568, 594), (489, 570, 595, 579), (570, 569, 588, 595), (564, 596, 567, 565), (487, 486, 596, 564), (486, 435, 458, 596), (480, 597, 566, 481), (447, 448, 597, 480), (448, 487, 564, 597), (445, 598, 436, 437), (481, 566, 598, 445), (566, 565, 563, 598), (559, 599, 562, 560), (479, 478, 599, 559), (472, 600, 561, 473), (442, 444, 600, 472), (444, 479, 559, 600), (440, 601, 438, 439), (473, 561, 601, 440), (561, 560, 558, 601), (554, 602, 557, 555), (477, 476, 602, 554), (476, 442, 472, 602), (458, 603, 556, 459), (435, 443, 603, 458), (443, 477, 554, 603), (429, 604, 431, 430), (459, 556, 604, 429), (556, 555, 553, 604), (549, 605, 552, 550), (466, 606, 551, 467), (434, 607, 443, 435), (467, 551, 607, 434), (551, 550, 548, 607), (544, 608, 547, 545), (474, 609, 546, 475), (441, 610, 444, 442), (475, 546, 610, 441), (546, 545, 543, 610), (540, 611, 542, 541), (485, 484, 611, 540), (484, 447, 480, 611), (578, 485, 540, 612), (587, 541, 539, 613), (536, 614, 538, 537), (586, 537, 535, 616), (531, 617, 534, 532), (482, 618, 533, 483), (446, 619, 448, 447), (483, 533, 619, 446), (533, 532, 530, 619), (527, 620, 529, 528), (493, 492, 620, 527), (492, 450, 488, 620), (580, 493, 527, 621), (585, 528, 584, 622), (524, 623, 526, 525), (461, 460, 623, 524), (460, 437, 490, 623), (577, 461, 524, 624), (583, 525, 523, 625), (519, 626, 522, 520), (469, 468, 626, 519), (468, 430, 464, 626), (490, 627, 521, 491), (437, 436, 627, 490), (436, 469, 519, 627), (449, 628, 451, 450), (491, 521, 628, 449), (521, 520, 518, 628), (514, 629, 517, 515), (501, 500, 629, 514), (500, 453, 496, 629), (456, 630, 516, 457), (433, 454, 630, 456), (454, 501, 514, 630), (457, 516, 631, 576), (516, 515, 582, 631), (510, 632, 513, 511), (463, 462, 632, 510), (462, 439, 498, 632), (464, 633, 512, 465), (430, 431, 633, 464), (431, 463, 510, 633), (432, 634, 454, 433), (465, 512, 634, 432), (512, 511, 509, 634), (505, 635, 508, 506), (471, 470, 635, 505), (498, 636, 507, 499), (439, 438, 636, 498), (438, 471, 505, 636), (452, 637, 455, 453), (499, 507, 637, 452), (507, 506, 504, 637), (504, 638, 502, 503), (506, 508, 638, 504), (509, 639, 500, 501), (511, 513, 639, 509), (513, 499, 452, 639), (515, 517, 640, 582), (517, 497, 581, 640), (518, 641, 494, 495), (520, 522, 641, 518), (522, 465, 432, 641), (523, 642, 492, 493), (525, 526, 642, 523), (526, 491, 449, 642), (528, 529, 643, 584), (529, 489, 579, 643), (530, 644, 486, 487), (532, 534, 644, 530), (534, 467, 434, 644), (535, 645, 484, 485), (537, 538, 645, 535), (538, 483, 446, 645), (539, 646, 460, 461), (541, 542, 646, 539), (542, 481, 445, 646), (543, 647, 478, 479), (545, 547, 647, 543), (548, 648, 476, 477), (550, 552, 648, 548), (552, 475, 441, 648), (553, 649, 462, 463), (555, 557, 649, 553), (557, 473, 440, 649), (558, 650, 470, 471), (560, 562, 650, 558), (563, 651, 468, 469), (565, 567, 651, 563), (567, 459, 429, 651), (569, 571, 652, 588), (571, 457, 576, 652), (573, 575, 653, 589), (655, 657, 680, 679), (677, 663, 661, 674), (674, 661, 659, 675), (676, 665, 655, 672), (662, 660, 658, 664), (663, 657, 655, 665), (661, 663, 665, 659), (656, 662, 664, 654), (675, 659, 665, 676), (673, 657, 663, 677), (656, 667, 671, 662), (658, 669, 670, 664), (664, 670, 666, 654), (660, 668, 669, 658), (662, 671, 668, 660), (654, 666, 667, 656), (667, 673, 677, 671), (669, 675, 676, 670), (670, 676, 672, 666), (668, 674, 675, 669), (671, 677, 674, 668), (666, 672, 673, 667), (678, 679, 680, 681), (657, 673, 681, 680), (672, 655, 679, 678), (673, 672, 678, 681), (682, 684, 685, 683), (686, 687, 689, 688), (682, 683, 687, 686), (683, 685, 689, 687), (684, 682, 686, 688), (685, 684, 688, 689)])
me_x.polygons.foreach_set('use_smooth', [True] * 670)
me_x.polygons.foreach_set('material_index', [0, 0, 0, 0, 0, 0, 0, 0, 0, 0, 0, 0, 0, 0, 0, 0, 0, 0, 0, 0, 0, 0, 0, 0, 0, 0, 0, 0, 0, 0, 0, 0, 0, 0, 0, 0, 0, 0, 0, 0, 0, 0, 0, 0, 0, 0, 0, 0, 0, 0, 0, 0, 0, 0, 0, 0, 0, 0, 0, 0, 0, 0, 0, 0, 0, 0, 0, 0, 0, 0, 0, 0, 0, 0, 0, 0, 0, 0, 0, 0, 0, 0, 0, 0, 0, 0, 0, 0, 0, 0, 0, 0, 0, 0, 0, 0, 0, 0, 0, 0, 0, 0, 0, 0, 0, 0, 0, 0, 0, 0, 0, 0, 0, 0, 0, 0, 0, 0, 0, 0, 0, 0, 0, 0, 0, 0, 0, 0, 0, 0, 0, 0, 0, 0, 0, 0, 0, 0, 0, 0, 0, 0, 0, 0, 0, 0, 0, 0, 0, 0, 0, 0, 0, 0, 0, 0, 0, 0, 0, 0, 0, 0, 0, 0, 0, 0, 0, 0, 0, 0, 0, 0, 0, 0, 0, 0, 0, 0, 0, 0, 0, 0, 0, 0, 0, 0, 0, 0, 0, 0, 0, 0, 0, 0, 0, 0, 0, 0, 0, 0, 0, 0, 0, 0, 0, 0, 0, 0, 0, 0, 0, 0, 0, 0, 0, 0, 0, 0, 0, 0, 0, 0, 0, 0, 0, 0, 0, 0, 0, 0, 0, 0, 0, 0, 0, 0, 0, 0, 0, 0, 0, 0, 0, 0, 0, 0, 0, 0, 0, 0, 0, 0, 0, 0, 0, 0, 0, 0, 0, 0, 0, 0, 0, 0, 0, 0, 0, 0, 0, 0, 0, 0, 0, 0, 0, 0, 0, 0, 0, 0, 0, 0, 0, 0, 0, 0, 0, 0, 0, 0, 0, 0, 0, 0, 0, 0, 0, 0, 0, 0, 0, 0, 0, 0, 0, 0, 0, 0, 0, 0, 0, 0, 0, 0, 0, 0, 0, 0, 0, 0, 0, 0, 0, 0, 0, 0, 0, 0, 0, 0, 0, 0, 0, 0, 0, 0, 0, 0, 0, 0, 0, 0, 0, 0, 0, 0, 0, 0, 0, 0, 0, 0, 0, 0, 0, 0, 0, 0, 0, 0, 0, 0, 0, 0, 0, 0, 0, 0, 0, 0, 0, 0, 0, 0, 0, 0, 0, 0, 0, 0, 0, 0, 0, 0, 0, 0, 0, 0, 0, 0, 0, 0, 0, 0, 0, 0, 0, 0, 0, 0, 0, 0, 0, 0, 0, 0, 0, 0, 0, 0, 0, 0, 0, 0, 0, 0, 0, 0, 0, 0, 0, 0, 0, 0, 0, 0, 0, 0, 0, 0, 0, 0, 0, 0, 0, 0, 0, 0, 0, 0, 0, 0, 1, 1, 1, 1, 1, 1, 1, 1, 1, 1, 1, 1, 1, 1, 1, 1, 1, 1, 1, 1, 1, 1, 1, 1, 1, 1, 1, 1, 1, 1, 1, 1, 1, 1, 1, 1, 1, 1, 1, 1, 1, 1, 1, 1, 1, 1, 1, 1, 1, 1, 1, 1, 1, 1, 1, 1, 1, 1, 1, 1, 1, 1, 1, 1, 1, 1, 1, 1, 1, 1, 1, 1, 1, 1, 1, 1, 1, 1, 1, 1, 1, 1, 1, 1, 1, 1, 1, 1, 1, 1, 1, 1, 1, 1, 1, 1, 1, 1, 1, 1, 1, 1, 1, 1, 1, 1, 1, 1, 1, 1, 1, 1, 1, 1, 1, 1, 1, 1, 1, 1, 1, 1, 1, 1, 1, 1, 1, 1, 1, 1, 1, 1, 1, 1, 1, 1, 1, 1, 1, 1, 1, 1, 1, 1, 1, 1, 1, 1, 1, 1, 1, 1, 1, 1, 1, 1, 1, 1, 1, 1, 1, 1, 1, 1, 1, 1, 1, 1, 1, 1, 1, 1, 1, 1, 1, 1, 1, 1, 1, 1, 1, 1, 1, 1, 1, 1, 1, 1, 1, 1, 1, 1, 1, 1, 1, 1, 2, 2, 2, 2, 2, 2, 2, 2, 2, 2, 2, 2, 2, 2, 2, 2, 2, 2, 2, 2, 2, 2, 2, 2, 2, 2, 2, 2, 2, 2, 2, 2])
_uv = me_x.uv_layers.new(name='UV 맵')
_uv.uv.foreach_set('vector', [0.9375, 0.9375, 0.9375, 1.0, 1.0, 1.0, 1.0, 0.9375, 0.875, 0.875, 1.0, 0.875, 1.0, 1.0, 0.875, 1.0, 0.125, 1.0, 0.0, 1.0, 0.0, 1.0, 0.125, 1.0, 0.875, 0.0, 1.0, 0.0, 1.0, 0.0, 0.875, 0.0, 1.0, 0.875, 1.0, 1.0, 1.0, 1.0, 1.0, 0.875, 0.0, 0.125, 0.0, 0.0, 0.0, 0.0, 0.0, 0.125, 0.0, 0.625, 0.0, 0.5, 0.0, 0.5, 0.0, 0.625, 0.0, 0.625, 0.0, 0.5, 0.0, 0.5, 0.0, 0.625, 0.0, 0.125, 0.0, 0.0, 0.0, 0.0, 0.0, 0.125, 1.0, 0.375, 1.0, 0.5, 1.0, 0.5, 1.0, 0.375, 1.0, 0.375, 1.0, 0.5, 1.0, 0.5, 1.0, 0.375, 1.0, 0.875, 1.0, 1.0, 1.0, 1.0, 1.0, 0.875, 0.375, 0.0, 0.5, 0.0, 0.5, 0.0, 0.375, 0.0, 0.375, 0.0, 0.5, 0.0, 0.5, 0.0, 0.375, 0.0, 0.875, 0.0, 1.0, 0.0, 1.0, 0.0, 0.875, 0.0, 0.625, 1.0, 0.5, 1.0, 0.5, 1.0, 0.625, 1.0, 0.625, 1.0, 0.5, 1.0, 0.5, 1.0, 0.625, 1.0, 0.125, 1.0, 0.0, 1.0, 0.0, 1.0, 0.125, 1.0, 0.375, 0.875, 0.5, 0.875, 0.5, 1.0, 0.375, 1.0, 0.375, 0.375, 0.5, 0.375, 0.5, 0.5, 0.375, 0.5, 0.875, 0.375, 1.0, 0.375, 1.0, 0.5, 0.875, 0.5, 0.9375, 0.4375, 0.9375, 0.5, 1.0, 0.5, 1.0, 0.4375, 0.4375, 0.9375, 0.4375, 1.0, 0.5, 1.0, 0.5, 0.9375, 0.1875, 0.9375, 0.1875, 1.0, 0.25, 1.0, 0.25, 0.9375, 0.9375, 0.1875, 0.9375, 0.25, 1.0, 0.25, 1.0, 0.1875, 0.625, 0.375, 0.75, 0.375, 0.75, 0.5, 0.625, 0.5, 0.625, 0.125, 0.75, 0.125, 0.75, 0.25, 0.625, 0.25, 0.875, 0.125, 1.0, 0.125, 1.0, 0.25, 0.875, 0.25, 0.125, 0.375, 0.25, 0.375, 0.25, 0.5, 0.125, 0.5, 0.125, 0.125, 0.25, 0.125, 0.25, 0.25, 0.125, 0.25, 0.375, 0.125, 0.5, 0.125, 0.5, 0.25, 0.375, 0.25, 0.125, 0.875, 0.25, 0.875, 0.25, 1.0, 0.125, 1.0, 0.125, 0.625, 0.25, 0.625, 0.25, 0.75, 0.125, 0.75, 0.375, 0.625, 0.5, 0.625, 0.5, 0.75, 0.375, 0.75, 0.375, 1.0, 0.25, 1.0, 0.25, 1.0, 0.375, 1.0, 0.375, 1.0, 0.25, 1.0, 0.25, 1.0, 0.375, 1.0, 0.125, 1.0, 0.0, 1.0, 0.0, 1.0, 0.125, 1.0, 0.875, 1.0, 0.75, 1.0, 0.75, 1.0, 0.875, 1.0, 0.875, 1.0, 0.75, 1.0, 0.75, 1.0, 0.875, 1.0, 0.625, 1.0, 0.5, 1.0, 0.5, 1.0, 0.625, 1.0, 0.875, 1.0, 0.75, 1.0, 0.75, 1.0, 0.875, 1.0, 0.875, 1.0, 0.75, 1.0, 0.75, 1.0, 0.875, 1.0, 0.625, 1.0, 0.5, 1.0, 0.5, 1.0, 0.625, 1.0, 0.625, 0.0, 0.75, 0.0, 0.75, 0.0, 0.625, 0.0, 0.625, 0.0, 0.75, 0.0, 0.75, 0.0, 0.625, 0.0, 0.875, 0.0, 1.0, 0.0, 1.0, 0.0, 0.875, 0.0, 0.125, 0.0, 0.25, 0.0, 0.25, 0.0, 0.125, 0.0, 0.125, 0.0, 0.25, 0.0, 0.25, 0.0, 0.125, 0.0, 0.375, 0.0, 0.5, 0.0, 0.5, 0.0, 0.375, 0.0, 0.125, 0.0, 0.25, 0.0, 0.25, 0.0, 0.125, 0.0, 0.125, 0.0, 0.25, 0.0, 0.25, 0.0, 0.125, 0.0, 0.375, 0.0, 0.5, 0.0, 0.5, 0.0, 0.375, 0.0, 1.0, 0.625, 1.0, 0.75, 1.0, 0.75, 1.0, 0.625, 1.0, 0.625, 1.0, 0.75, 1.0, 0.75, 1.0, 0.625, 1.0, 0.875, 1.0, 1.0, 1.0, 1.0, 1.0, 0.875, 1.0, 0.125, 1.0, 0.25, 1.0, 0.25, 1.0, 0.125, 1.0, 0.125, 1.0, 0.25, 1.0, 0.25, 1.0, 0.125, 1.0, 0.375, 1.0, 0.5, 1.0, 0.5, 1.0, 0.375, 1.0, 0.125, 1.0, 0.25, 1.0, 0.25, 1.0, 0.125, 1.0, 0.125, 1.0, 0.25, 1.0, 0.25, 1.0, 0.125, 1.0, 0.375, 1.0, 0.5, 1.0, 0.5, 1.0, 0.375, 0.0, 0.375, 0.0, 0.25, 0.0, 0.25, 0.0, 0.375, 0.0, 0.375, 0.0, 0.25, 0.0, 0.25, 0.0, 0.375, 0.0, 0.125, 0.0, 0.0, 0.0, 0.0, 0.0, 0.125, 0.0, 0.875, 0.0, 0.75, 0.0, 0.75, 0.0, 0.875, 0.0, 0.875, 0.0, 0.75, 0.0, 0.75, 0.0, 0.875, 0.0, 0.625, 0.0, 0.5, 0.0, 0.5, 0.0, 0.625, 0.0, 0.625, 0.0, 0.875, 0.0, 0.75, 0.0, 0.75, 0.0, 0.875, 0.0, 0.875, 0.0, 0.75, 0.0, 0.75, 0.0, 0.875, 0.0, 0.625, 0.0, 0.5, 0.0, 0.5, 0.0, 0.625, 0.0, 0.375, 0.0, 0.25, 0.0, 0.25, 0.0, 0.375, 0.0, 0.375, 0.0, 0.25, 0.0, 0.25, 0.0, 0.375, 0.0, 0.125, 0.0, 0.0, 0.0, 0.0, 0.0, 0.125, 1.0, 0.625, 1.0, 0.75, 1.0, 0.75, 1.0, 0.625, 1.0, 0.625, 1.0, 0.75, 1.0, 0.75, 1.0, 0.625, 1.0, 0.875, 1.0, 1.0, 1.0, 1.0, 1.0, 0.875, 0.625, 0.0, 0.75, 0.0, 0.75, 0.0, 0.625, 0.0, 0.625, 0.0, 0.75, 0.0, 0.75, 0.0, 0.625, 0.0, 0.875, 0.0, 1.0, 0.0, 1.0, 0.0, 0.875, 0.0, 0.375, 1.0, 0.25, 1.0, 0.25, 1.0, 0.375, 1.0, 0.375, 1.0, 0.25, 1.0, 0.25, 1.0, 0.375, 1.0, 0.125, 1.0, 0.0, 1.0, 0.0, 1.0, 0.125, 1.0, 0.625, 0.875, 0.75, 0.875, 0.75, 1.0, 0.625, 1.0, 0.625, 0.625, 0.75, 0.625, 0.75, 0.75, 0.625, 0.75, 0.875, 0.625, 1.0, 0.625, 1.0, 0.75, 0.875, 0.75, 0.9375, 0.6875, 0.9375, 0.75, 1.0, 0.75, 1.0, 0.6875, 0.6875, 0.9375, 0.6875, 1.0, 0.75, 1.0, 0.75, 0.9375, 0.5625, 0.9375, 0.5625, 1.0, 0.625, 1.0, 0.625, 0.9375, 0.9375, 0.5625, 0.9375, 0.625, 1.0, 0.625, 1.0, 0.5625, 0.75, 0.625, 0.875, 0.625, 0.875, 0.75, 0.75, 0.75, 0.75, 0.5, 0.875, 0.5, 0.875, 0.625, 0.75, 0.625, 0.875, 0.5, 1.0, 0.5, 1.0, 0.625, 0.875, 0.625, 0.5, 0.625, 0.625, 0.625, 0.625, 0.75, 0.5, 0.75, 0.5, 0.5, 0.625, 0.5, 0.625, 0.625, 0.5, 0.625, 0.625, 0.5, 0.75, 0.5, 0.75, 0.625, 0.625, 0.625, 0.5, 0.875, 0.625, 0.875, 0.625, 1.0, 0.5, 1.0, 0.5, 0.75, 0.625, 0.75, 0.625, 0.875, 0.5, 0.875, 0.625, 0.75, 0.75, 0.75, 0.75, 0.875, 0.625, 0.875, 0.25, 1.0, 0.125, 1.0, 0.125, 1.0, 0.25, 1.0, 0.25, 1.0, 0.125, 1.0, 0.125, 1.0, 0.25, 1.0, 0.125, 1.0, 0.0, 1.0, 0.0, 1.0, 0.125, 1.0, 0.5, 1.0, 0.375, 1.0, 0.375, 1.0, 0.5, 1.0, 0.5, 1.0, 0.375, 1.0, 0.375, 1.0, 0.5, 1.0, 0.375, 1.0, 0.25, 1.0, 0.25, 1.0, 0.375, 1.0, 0.5, 1.0, 0.375, 1.0, 0.375, 1.0, 0.5, 1.0, 0.5, 1.0, 0.375, 1.0, 0.375, 1.0, 0.5, 1.0, 0.375, 1.0, 0.25, 1.0, 0.25, 1.0, 0.375, 1.0, 0.75, 0.0, 0.875, 0.0, 0.875, 0.0, 0.75, 0.0, 0.75, 0.0, 0.875, 0.0, 0.875, 0.0, 0.75, 0.0, 0.875, 0.0, 1.0, 0.0, 1.0, 0.0, 0.875, 0.0, 0.5, 0.0, 0.625, 0.0, 0.625, 0.0, 0.5, 0.0, 0.5, 0.0, 0.625, 0.0, 0.625, 0.0, 0.5, 0.0, 0.625, 0.0, 0.75, 0.0, 0.75, 0.0, 0.625, 0.0, 0.5, 0.0, 0.625, 0.0, 0.625, 0.0, 0.5, 0.0, 0.5, 0.0, 0.625, 0.0, 0.625, 0.0, 0.5, 0.0, 0.625, 0.0, 0.75, 0.0, 0.75, 0.0, 0.625, 0.0, 1.0, 0.75, 1.0, 0.875, 1.0, 0.875, 1.0, 0.75, 1.0, 0.75, 1.0, 0.875, 1.0, 0.875, 1.0, 0.75, 1.0, 0.875, 1.0, 1.0, 1.0, 1.0, 1.0, 0.875, 1.0, 0.5, 1.0, 0.625, 1.0, 0.625, 1.0, 0.5, 1.0, 0.5, 1.0, 0.625, 1.0, 0.625, 1.0, 0.5, 1.0, 0.625, 1.0, 0.75, 1.0, 0.75, 1.0, 0.625, 1.0, 0.5, 1.0, 0.625, 1.0, 0.625, 1.0, 0.5, 1.0, 0.5, 1.0, 0.625, 1.0, 0.625, 1.0, 0.5, 1.0, 0.625, 1.0, 0.75, 1.0, 0.75, 1.0, 0.625, 0.0, 0.25, 0.0, 0.125, 0.0, 0.125, 0.0, 0.25, 0.0, 0.25, 0.0, 0.125, 0.0, 0.125, 0.0, 0.25, 0.0, 0.125, 0.0, 0.0, 0.0, 0.0, 0.0, 0.125, 0.0, 0.5, 0.0, 0.375, 0.0, 0.375, 0.0, 0.5, 0.0, 0.5, 0.0, 0.375, 0.0, 0.375, 0.0, 0.5, 0.0, 0.375, 0.0, 0.25, 0.0, 0.25, 0.0, 0.375, 0.0, 0.5, 0.0, 0.375, 0.0, 0.375, 0.0, 0.5, 0.0, 0.5, 0.0, 0.375, 0.0, 0.375, 0.0, 0.5, 0.0, 0.375, 0.0, 0.25, 0.0, 0.25, 0.0, 0.375, 0.0, 0.75, 0.0, 0.625, 0.0, 0.625, 0.0, 0.75, 0.0, 0.75, 0.0, 0.625, 0.0, 0.625, 0.0, 0.75, 0.0, 0.625, 0.0, 0.5, 0.0, 0.5, 0.0, 0.625, 0.0, 1.0, 0.0, 0.875, 0.0, 0.875, 0.0, 1.0, 0.0, 1.0, 0.0, 0.875, 0.0, 0.875, 0.0, 1.0, 0.0, 0.875, 0.0, 0.75, 0.0, 0.75, 0.0, 0.875, 0.0, 1.0, 0.0, 0.875, 0.0, 0.875, 0.0, 1.0, 0.0, 1.0, 0.0, 0.875, 0.0, 0.875, 0.0, 1.0, 0.0, 0.875, 0.0, 0.75, 0.0, 0.75, 0.0, 0.875, 0.0, 0.75, 0.0, 0.625, 0.0, 0.625, 0.0, 0.625, 0.0, 0.75, 0.0, 0.75, 0.0, 0.6875, 0.0, 0.625, 0.0, 0.625, 0.0, 0.75, 0.0, 0.625, 0.0, 0.5625, 0.0, 0.5, 0.0, 0.5, 0.0, 0.625, 0.0, 1.0, 0.0, 0.875, 0.0, 0.875, 0.0, 1.0, 0.0, 1.0, 0.0, 0.9375, 0.0, 0.875, 0.0, 0.875, 0.0, 1.0, 0.0, 0.875, 0.0, 0.8125, 0.0, 0.75, 0.0, 0.75, 0.0, 0.875, 0.0, 1.0, 0.0, 0.875, 0.0, 0.875, 0.0, 1.0, 0.0, 1.0, 0.0, 0.875, 0.0, 0.875, 0.0, 1.0, 0.0, 0.875, 0.0, 0.75, 0.0, 0.75, 0.0, 0.875, 0.0, 0.25, 0.0, 0.125, 0.0, 0.125, 0.0, 0.25, 0.0, 0.25, 0.0, 0.1875, 0.0, 0.125, 0.0, 0.125, 0.0, 0.25, 0.0, 0.125, 0.0, 0.0625, 0.0, 0.0, 0.0, 0.0, 0.0, 0.125, 0.0, 0.5, 0.0, 0.375, 0.0, 0.375, 0.0, 0.5, 0.0, 0.5, 0.0, 0.4375, 0.0, 0.375, 0.0, 0.375, 0.0, 0.5, 0.0, 0.375, 0.0, 0.3125, 0.0, 0.25, 0.0, 0.25, 0.0, 0.375, 0.0, 0.5, 0.0, 0.375, 0.0, 0.375, 0.0, 0.5, 0.0, 0.5, 0.0, 0.375, 0.0, 0.375, 0.0, 0.5, 0.0, 0.375, 0.0, 0.25, 0.0, 0.25, 0.0, 0.375, 1.0, 0.25, 1.0, 0.375, 1.0, 0.375, 1.0, 0.25, 1.0, 0.25, 1.0, 0.375, 1.0, 0.375, 1.0, 0.25, 1.0, 0.375, 1.0, 0.5, 1.0, 0.5, 1.0, 0.375, 1.0, 0.0, 1.0, 0.125, 1.0, 0.125, 1.0, 0.0, 1.0, 0.0, 1.0, 0.125, 1.0, 0.125, 1.0, 0.0, 1.0, 0.125, 1.0, 0.25, 1.0, 0.25, 1.0, 0.125, 1.0, 0.0, 1.0, 0.125, 1.0, 0.125, 1.0, 0.0, 1.0, 0.0, 1.0, 0.125, 1.0, 0.125, 1.0, 0.0, 1.0, 0.125, 1.0, 0.25, 1.0, 0.25, 1.0, 0.125, 1.0, 0.25, 1.0, 0.375, 1.0, 0.375, 1.0, 0.25, 1.0, 0.3125, 1.0, 0.375, 1.0, 0.375, 1.0, 0.25, 1.0, 0.25, 1.0, 0.375, 1.0, 0.4375, 1.0, 0.5, 1.0, 0.5, 1.0, 0.375, 1.0, 0.0, 1.0, 0.125, 1.0, 0.125, 1.0, 0.0, 1.0, 0.0, 1.0, 0.0625, 1.0, 0.125, 1.0, 0.125, 1.0, 0.0, 1.0, 0.1875, 1.0, 0.25, 1.0, 0.25, 1.0, 0.0, 1.0, 0.125, 1.0, 0.125, 1.0, 0.0, 1.0, 0.0, 1.0, 0.125, 1.0, 0.125, 1.0, 0.0, 1.0, 0.125, 1.0, 0.25, 1.0, 0.25, 1.0, 0.125, 1.0, 0.75, 1.0, 0.875, 1.0, 0.875, 1.0, 0.75, 1.0, 0.8125, 1.0, 0.875, 1.0, 0.875, 1.0, 0.75, 1.0, 0.75, 1.0, 0.875, 1.0, 0.9375, 1.0, 1.0, 1.0, 1.0, 1.0, 0.875, 1.0, 0.5, 1.0, 0.625, 1.0, 0.625, 1.0, 0.5, 1.0, 0.5, 1.0, 0.5625, 1.0, 0.625, 1.0, 0.625, 1.0, 0.5, 1.0, 0.6875, 1.0, 0.75, 1.0, 0.75, 1.0, 0.5, 1.0, 0.625, 1.0, 0.625, 1.0, 0.5, 1.0, 0.5, 1.0, 0.625, 1.0, 0.625, 1.0, 0.5, 1.0, 0.625, 1.0, 0.75, 1.0, 0.75, 1.0, 0.625, 0.25, 0.0, 0.375, 0.0, 0.375, 0.0, 0.25, 0.0, 0.25, 0.0, 0.375, 0.0, 0.375, 0.0, 0.25, 0.0, 0.375, 0.0, 0.5, 0.0, 0.5, 0.0, 0.375, 0.0, 0.0, 0.0, 0.125, 0.0, 0.125, 0.0, 0.0, 0.0, 0.0, 0.0, 0.125, 0.0, 0.125, 0.0, 0.0, 0.0, 0.125, 0.0, 0.25, 0.0, 0.25, 0.0, 0.125, 0.0, 0.0, 0.0, 0.125, 0.0, 0.125, 0.0, 0.0, 0.0, 0.0, 0.0, 0.125, 0.0, 0.125, 0.0, 0.0, 0.0, 0.125, 0.0, 0.25, 0.0, 0.25, 0.0, 0.125, 0.0, 0.25, 0.0, 0.375, 0.0, 0.375, 0.0, 0.25, 0.0, 0.25, 0.0, 0.3125, 0.0, 0.375, 0.0, 0.375, 0.0, 0.25, 0.0, 0.375, 0.0, 0.4375, 0.0, 0.5, 0.0, 0.5, 0.0, 0.375, 0.0, 0.0, 0.0, 0.125, 0.0, 0.125, 0.0, 0.0, 0.0, 0.0, 0.0, 0.0625, 0.0, 0.125, 0.0, 0.125, 0.0, 0.0, 0.0, 0.125, 0.0, 0.1875, 0.0, 0.25, 0.0, 0.25, 0.0, 0.125, 0.0, 0.0, 0.0, 0.125, 0.0, 0.125, 0.0, 0.0, 0.0, 0.0, 0.0, 0.125, 0.0, 0.125, 0.0, 0.0, 0.0, 0.125, 0.0, 0.25, 0.0, 0.25, 0.0, 0.125, 0.0, 0.75, 0.0, 0.875, 0.0, 0.875, 0.0, 0.75, 0.0, 0.75, 0.0, 0.8125, 0.0, 0.875, 0.0, 0.875, 0.0, 0.75, 0.0, 0.875, 0.0, 0.9375, 0.0, 1.0, 0.0, 1.0, 0.0, 0.875, 0.0, 0.5, 0.0, 0.625, 0.0, 0.625, 0.0, 0.5, 0.0, 0.5, 0.0, 0.5625, 0.0, 0.625, 0.0, 0.625, 0.0, 0.5, 0.0, 0.625, 0.0, 0.6875, 0.0, 0.75, 0.0, 0.75, 0.0, 0.625, 0.0, 0.5, 0.0, 0.625, 0.0, 0.625, 0.0, 0.5, 0.0, 0.5, 0.0, 0.625, 0.0, 0.625, 0.0, 0.5, 0.0, 0.625, 0.0, 0.75, 0.0, 0.75, 0.0, 0.625, 0.0, 0.75, 1.0, 0.625, 1.0, 0.625, 1.0, 0.75, 1.0, 0.75, 1.0, 0.625, 1.0, 0.625, 1.0, 0.75, 1.0, 0.625, 1.0, 0.5, 1.0, 0.5, 1.0, 0.625, 1.0, 1.0, 1.0, 0.875, 1.0, 0.875, 1.0, 1.0, 1.0, 1.0, 1.0, 0.875, 1.0, 0.875, 1.0, 1.0, 1.0, 0.875, 1.0, 0.75, 1.0, 0.75, 1.0, 0.875, 1.0, 1.0, 1.0, 0.875, 1.0, 0.875, 1.0, 1.0, 1.0, 1.0, 1.0, 0.875, 1.0, 0.875, 1.0, 1.0, 1.0, 0.875, 1.0, 0.75, 1.0, 0.75, 1.0, 0.875, 1.0, 0.75, 1.0, 0.625, 1.0, 0.625, 1.0, 0.75, 1.0, 0.6875, 1.0, 0.625, 1.0, 0.625, 1.0, 0.75, 1.0, 0.75, 1.0, 0.625, 1.0, 0.5625, 1.0, 0.5, 1.0, 0.5, 1.0, 0.625, 1.0, 1.0, 1.0, 0.875, 1.0, 0.875, 1.0, 1.0, 1.0, 1.0, 1.0, 0.9375, 1.0, 0.875, 1.0, 0.875, 1.0, 1.0, 1.0, 0.8125, 1.0, 0.75, 1.0, 0.75, 1.0, 1.0, 1.0, 0.875, 1.0, 0.875, 1.0, 1.0, 1.0, 1.0, 1.0, 0.875, 1.0, 0.875, 1.0, 1.0, 1.0, 0.875, 1.0, 0.75, 1.0, 0.75, 1.0, 0.875, 1.0, 0.25, 1.0, 0.125, 1.0, 0.125, 1.0, 0.25, 1.0, 0.25, 1.0, 0.1875, 1.0, 0.125, 1.0, 0.125, 1.0, 0.25, 1.0, 0.125, 1.0, 0.0625, 1.0, 0.0, 1.0, 0.0, 1.0, 0.125, 1.0, 0.5, 1.0, 0.375, 1.0, 0.375, 1.0, 0.5, 1.0, 0.5, 1.0, 0.4375, 1.0, 0.375, 1.0, 0.375, 1.0, 0.5, 1.0, 0.375, 1.0, 0.3125, 1.0, 0.25, 1.0, 0.25, 1.0, 0.375, 1.0, 0.5, 1.0, 0.375, 1.0, 0.375, 1.0, 0.5, 1.0, 0.5, 1.0, 0.375, 1.0, 0.375, 1.0, 0.5, 1.0, 0.375, 1.0, 0.25, 1.0, 0.25, 1.0, 0.375, 1.0, 0.25, 0.625, 0.375, 0.625, 0.375, 0.75, 0.25, 0.75, 0.25, 0.5, 0.375, 0.5, 0.375, 0.625, 0.25, 0.625, 0.375, 0.5, 0.5, 0.5, 0.5, 0.625, 0.375, 0.625, 0.0, 0.625, 0.125, 0.625, 0.125, 0.75, 0.0, 0.75, 0.0, 0.5, 0.125, 0.5, 0.125, 0.625, 0.0, 0.625, 0.125, 0.5, 0.25, 0.5, 0.25, 0.625, 0.125, 0.625, 0.0, 0.875, 0.125, 0.875, 0.125, 1.0, 0.0, 1.0, 0.0, 0.75, 0.125, 0.75, 0.125, 0.875, 0.0, 0.875, 0.125, 0.75, 0.25, 0.75, 0.25, 0.875, 0.125, 0.875, 0.25, 0.125, 0.375, 0.125, 0.375, 0.25, 0.25, 0.25, 0.25, 0.0, 0.375, 0.0, 0.375, 0.125, 0.25, 0.125, 0.375, 0.0, 0.5, 0.0, 0.5, 0.125, 0.375, 0.125, 0.0, 0.125, 0.125, 0.125, 0.125, 0.25, 0.0, 0.25, 0.0, 0.0, 0.125, 0.0, 0.125, 0.125, 0.0, 0.125, 0.125, 0.0, 0.25, 0.0, 0.25, 0.125, 0.125, 0.125, 0.0, 0.375, 0.125, 0.375, 0.125, 0.5, 0.0, 0.5, 0.0, 0.25, 0.125, 0.25, 0.125, 0.375, 0.0, 0.375, 0.125, 0.25, 0.25, 0.25, 0.25, 0.375, 0.125, 0.375, 0.75, 0.125, 0.875, 0.125, 0.875, 0.25, 0.75, 0.25, 0.75, 0.0, 0.875, 0.0, 0.875, 0.125, 0.75, 0.125, 0.875, 0.0, 1.0, 0.0, 1.0, 0.125, 0.875, 0.125, 0.5, 0.125, 0.625, 0.125, 0.625, 0.25, 0.5, 0.25, 0.5, 0.0, 0.625, 0.0, 0.625, 0.125, 0.5, 0.125, 0.625, 0.0, 0.75, 0.0, 0.75, 0.125, 0.625, 0.125, 0.5, 0.375, 0.625, 0.375, 0.625, 0.5, 0.5, 0.5, 0.5, 0.25, 0.625, 0.25, 0.625, 0.375, 0.5, 0.375, 0.625, 0.25, 0.75, 0.25, 0.75, 0.375, 0.625, 0.375, 0.9375, 0.0625, 0.9375, 0.125, 1.0, 0.125, 1.0, 0.0625, 0.0625, 0.9375, 0.0625, 1.0, 0.125, 1.0, 0.125, 0.9375, 0.3125, 0.9375, 0.3125, 1.0, 0.375, 1.0, 0.375, 0.9375, 0.9375, 0.3125, 0.9375, 0.375, 1.0, 0.375, 1.0, 0.3125, 0.75, 0.375, 0.875, 0.375, 0.875, 0.5, 0.75, 0.5, 0.75, 0.25, 0.875, 0.25, 0.875, 0.375, 0.75, 0.375, 0.875, 0.25, 1.0, 0.25, 1.0, 0.375, 0.875, 0.375, 0.25, 0.375, 0.375, 0.375, 0.375, 0.5, 0.25, 0.5, 0.25, 0.25, 0.375, 0.25, 0.375, 0.375, 0.25, 0.375, 0.375, 0.25, 0.5, 0.25, 0.5, 0.375, 0.375, 0.375, 0.25, 0.875, 0.375, 0.875, 0.375, 1.0, 0.25, 1.0, 0.25, 0.75, 0.375, 0.75, 0.375, 0.875, 0.25, 0.875, 0.375, 0.75, 0.5, 0.75, 0.5, 0.875, 0.375, 0.875, 0.25, 1.0, 0.125, 1.0, 0.125, 1.0, 0.25, 1.0, 0.25, 1.0, 0.125, 1.0, 0.125, 1.0, 0.25, 1.0, 0.125, 1.0, 0.0, 1.0, 0.0, 1.0, 0.125, 1.0, 0.75, 1.0, 0.625, 1.0, 0.625, 1.0, 0.75, 1.0, 0.75, 1.0, 0.625, 1.0, 0.625, 1.0, 0.75, 1.0, 0.625, 1.0, 0.5, 1.0, 0.5, 1.0, 0.625, 1.0, 0.75, 1.0, 0.625, 1.0, 0.625, 1.0, 0.75, 1.0, 0.75, 1.0, 0.625, 1.0, 0.625, 1.0, 0.75, 1.0, 0.625, 1.0, 0.5, 1.0, 0.5, 1.0, 0.625, 1.0, 0.75, 0.0, 0.875, 0.0, 0.875, 0.0, 0.75, 0.0, 0.75, 0.0, 0.875, 0.0, 0.875, 0.0, 0.75, 0.0, 0.875, 0.0, 1.0, 0.0, 1.0, 0.0, 0.875, 0.0, 0.25, 0.0, 0.375, 0.0, 0.375, 0.0, 0.25, 0.0, 0.25, 0.0, 0.375, 0.0, 0.375, 0.0, 0.25, 0.0, 0.375, 0.0, 0.5, 0.0, 0.5, 0.0, 0.375, 0.0, 0.25, 0.0, 0.375, 0.0, 0.375, 0.0, 0.25, 0.0, 0.25, 0.0, 0.375, 0.0, 0.375, 0.0, 0.25, 0.0, 0.375, 0.0, 0.5, 0.0, 0.5, 0.0, 0.375, 0.0, 1.0, 0.75, 1.0, 0.875, 1.0, 0.875, 1.0, 0.75, 1.0, 0.75, 1.0, 0.875, 1.0, 0.875, 1.0, 0.75, 1.0, 0.875, 1.0, 1.0, 1.0, 1.0, 1.0, 0.875, 1.0, 0.25, 1.0, 0.375, 1.0, 0.375, 1.0, 0.25, 1.0, 0.25, 1.0, 0.375, 1.0, 0.375, 1.0, 0.25, 1.0, 0.375, 1.0, 0.5, 1.0, 0.5, 1.0, 0.375, 1.0, 0.25, 1.0, 0.375, 1.0, 0.375, 1.0, 0.25, 1.0, 0.25, 1.0, 0.375, 1.0, 0.375, 1.0, 0.25, 1.0, 0.375, 1.0, 0.5, 1.0, 0.5, 1.0, 0.375, 0.0, 0.25, 0.0, 0.125, 0.0, 0.125, 0.0, 0.25, 0.0, 0.25, 0.0, 0.125, 0.0, 0.125, 0.0, 0.25, 0.0, 0.125, 0.0, 0.0, 0.0, 0.0, 0.0, 0.125, 0.0, 0.75, 0.0, 0.625, 0.0, 0.625, 0.0, 0.75, 0.0, 0.75, 0.0, 0.625, 0.0, 0.625, 0.0, 0.75, 0.0, 0.625, 0.0, 0.5, 0.0, 0.5, 0.0, 0.625, 0.0, 0.75, 0.0, 0.625, 0.0, 0.625, 0.0, 0.75, 0.0, 0.75, 0.0, 0.625, 0.0, 0.625, 0.0, 0.75, 0.0, 0.625, 0.0, 0.5, 0.0, 0.5, 0.0, 0.625, 0.0, 0.25, 0.0, 0.125, 0.0, 0.125, 0.0, 0.25, 0.0, 0.25, 0.0, 0.125, 0.0, 0.125, 0.0, 0.25, 0.0, 0.125, 0.0, 0.0, 0.0, 0.0, 0.0, 0.125, 1.0, 0.75, 1.0, 0.875, 1.0, 0.875, 1.0, 0.75, 1.0, 0.75, 1.0, 0.875, 1.0, 0.875, 1.0, 0.75, 1.0, 0.875, 1.0, 1.0, 1.0, 1.0, 1.0, 0.875, 0.75, 0.0, 0.875, 0.0, 0.875, 0.0, 0.75, 0.0, 0.75, 0.0, 0.875, 0.0, 0.875, 0.0, 0.75, 0.0, 0.875, 0.0, 1.0, 0.0, 1.0, 0.0, 0.875, 0.0, 0.25, 1.0, 0.125, 1.0, 0.125, 1.0, 0.25, 1.0, 0.25, 1.0, 0.125, 1.0, 0.125, 1.0, 0.25, 1.0, 0.125, 1.0, 0.0, 1.0, 0.0, 1.0, 0.125, 1.0, 0.75, 0.875, 0.875, 0.875, 0.875, 1.0, 0.75, 1.0, 0.75, 0.75, 0.875, 0.75, 0.875, 0.875, 0.75, 0.875, 0.875, 0.75, 1.0, 0.75, 1.0, 0.875, 0.875, 0.875, 0.9375, 0.8125, 0.9375, 0.875, 1.0, 0.875, 1.0, 0.8125, 0.8125, 0.9375, 0.8125, 1.0, 0.875, 1.0, 0.875, 0.9375, 0.75, 0.9375, 0.75, 1.0, 0.8125, 1.0, 0.8125, 0.9375, 0.9375, 0.75, 0.9375, 0.8125, 1.0, 0.8125, 1.0, 0.75, 0.9375, 0.25, 0.9375, 0.3125, 1.0, 0.3125, 1.0, 0.25, 0.25, 0.9375, 0.25, 1.0, 0.3125, 1.0, 0.3125, 0.9375, 0.0, 0.625, 0.0, 0.6875, 0.0625, 0.6875, 0.0625, 0.625, 0.0, 0.6875, 0.0, 0.75, 0.0625, 0.75, 0.0625, 0.6875, 0.0, 0.5, 0.0, 0.5625, 0.0625, 0.5625, 0.0625, 0.5, 0.0, 0.5625, 0.0, 0.625, 0.0625, 0.625, 0.0625, 0.5625, 0.0, 0.875, 0.0, 0.9375, 0.0625, 0.9375, 0.0625, 0.875, 0.0, 0.9375, 0.0, 1.0, 0.0625, 1.0, 0.0625, 0.9375, 0.0, 0.75, 0.0, 0.8125, 0.0625, 0.8125, 0.0625, 0.75, 0.0, 0.8125, 0.0, 0.875, 0.0625, 0.875, 0.0625, 0.8125, 0.3125, 0.0, 0.3125, 0.0625, 0.375, 0.0625, 0.375, 0.0, 0.25, 0.0, 0.25, 0.0625, 0.3125, 0.0625, 0.3125, 0.0, 0.4375, 0.0, 0.4375, 0.0625, 0.5, 0.0625, 0.5, 0.0, 0.375, 0.0, 0.375, 0.0625, 0.4375, 0.0625, 0.4375, 0.0, 0.0, 0.125, 0.0, 0.1875, 0.0625, 0.1875, 0.0625, 0.125, 0.0, 0.1875, 0.0, 0.25, 0.0625, 0.25, 0.0625, 0.1875, 0.0625, 0.0, 0.0625, 0.0625, 0.125, 0.0625, 0.125, 0.0, 0.0, 0.0, 0.0, 0.0625, 0.0625, 0.0625, 0.0625, 0.0, 0.0, 0.0625, 0.0, 0.125, 0.0625, 0.125, 0.0625, 0.0625, 0.1875, 0.0, 0.1875, 0.0625, 0.25, 0.0625, 0.25, 0.0, 0.125, 0.0, 0.125, 0.0625, 0.1875, 0.0625, 0.1875, 0.0, 0.0, 0.375, 0.0, 0.4375, 0.0625, 0.4375, 0.0625, 0.375, 0.0, 0.4375, 0.0, 0.5, 0.0625, 0.5, 0.0625, 0.4375, 0.0, 0.25, 0.0, 0.3125, 0.0625, 0.3125, 0.0625, 0.25, 0.0, 0.3125, 0.0, 0.375, 0.0625, 0.375, 0.0625, 0.3125, 0.8125, 0.0, 0.8125, 0.0625, 0.875, 0.0625, 0.875, 0.0, 0.75, 0.0, 0.75, 0.0625, 0.8125, 0.0625, 0.8125, 0.0, 0.9375, 0.0, 0.9375, 0.0625, 1.0, 0.0625, 1.0, 0.0, 0.875, 0.0, 0.875, 0.0625, 0.9375, 0.0625, 0.9375, 0.0, 0.5625, 0.0, 0.5625, 0.0625, 0.625, 0.0625, 0.625, 0.0, 0.5, 0.0, 0.5, 0.0625, 0.5625, 0.0625, 0.5625, 0.0, 0.6875, 0.0, 0.6875, 0.0625, 0.75, 0.0625, 0.75, 0.0, 0.625, 0.0, 0.625, 0.0625, 0.6875, 0.0625, 0.6875, 0.0, 0.875, 1.0, 0.8125, 1.0, 0.75, 1.0, 0.75, 1.0, 0.875, 1.0, 0.75, 1.0, 0.6875, 1.0, 0.75, 1.0, 1.0, 0.625, 1.0, 0.6875, 1.0, 0.75, 1.0, 0.75, 1.0, 0.625, 1.0, 0.75, 1.0, 0.8125, 1.0, 0.75, 1.0, 0.125, 1.0, 0.1875, 1.0, 0.25, 1.0, 0.25, 1.0, 0.125, 1.0, 0.25, 1.0, 0.3125, 1.0, 0.25, 0.9375, 0.5, 0.9375, 0.5625, 1.0, 0.5625, 1.0, 0.5, 0.9375, 0.5, 0.9375, 0.4375, 0.9375, 0.4375, 0.9375, 0.5, 0.0625, 0.1875, 0.0625, 0.25, 0.0625, 0.25, 0.0625, 0.1875, 0.8125, 0.0625, 0.75, 0.0625, 0.75, 0.0625, 0.8125, 0.0625, 0.9375, 0.4375, 0.9375, 0.375, 0.9375, 0.375, 0.9375, 0.4375, 0.0625, 0.9375, 0.125, 0.9375, 0.125, 0.9375, 0.0625, 0.9375, 0.0625, 0.125, 0.0625, 0.1875, 0.0625, 0.1875, 0.0625, 0.125, 0.875, 0.0625, 0.8125, 0.0625, 0.8125, 0.0625, 0.875, 0.0625, 0.9375, 0.625, 0.9375, 0.5625, 0.9375, 0.5625, 0.9375, 0.625, 0.625, 0.9375, 0.6875, 0.9375, 0.6875, 0.9375, 0.625, 0.9375, 0.9375, 0.5625, 0.9375, 0.5, 0.9375, 0.5, 0.9375, 0.5625, 0.5, 0.9375, 0.5, 1.0, 0.5625, 1.0, 0.5625, 0.9375, 0.6875, 0.9375, 0.75, 0.9375, 0.75, 0.9375, 0.6875, 0.9375, 0.0625, 0.5625, 0.0625, 0.625, 0.0625, 0.625, 0.0625, 0.5625, 0.4375, 0.0625, 0.375, 0.0625, 0.375, 0.0625, 0.4375, 0.0625, 0.0625, 0.5, 0.0625, 0.5625, 0.0625, 0.5625, 0.0625, 0.5, 0.5, 0.0625, 0.4375, 0.0625, 0.4375, 0.0625, 0.5, 0.0625, 0.9375, 0.25, 0.9375, 0.1875, 0.9375, 0.1875, 0.9375, 0.25, 0.375, 0.9375, 0.4375, 0.9375, 0.4375, 0.9375, 0.375, 0.9375, 0.9375, 0.875, 0.9375, 0.8125, 0.9375, 0.8125, 0.9375, 0.875, 0.625, 0.9375, 0.625, 1.0, 0.6875, 1.0, 0.6875, 0.9375, 0.25, 0.9375, 0.3125, 0.9375, 0.3125, 0.9375, 0.25, 0.9375, 0.0625, 0.6875, 0.0625, 0.75, 0.0625, 0.75, 0.0625, 0.6875, 0.9375, 0.1875, 0.9375, 0.125, 0.9375, 0.125, 0.9375, 0.1875, 0.9375, 0.625, 0.9375, 0.6875, 1.0, 0.6875, 1.0, 0.625, 0.3125, 0.0625, 0.25, 0.0625, 0.25, 0.0625, 0.3125, 0.0625, 0.0625, 0.3125, 0.0625, 0.375, 0.0625, 0.375, 0.0625, 0.3125, 0.4375, 0.9375, 0.5, 0.9375, 0.5, 0.9375, 0.4375, 0.9375, 0.6875, 0.0625, 0.625, 0.0625, 0.625, 0.0625, 0.6875, 0.0625, 0.9375, 0.8125, 0.9375, 0.75, 0.9375, 0.75, 0.9375, 0.8125, 0.3125, 0.9375, 0.375, 0.9375, 0.375, 0.9375, 0.3125, 0.9375, 0.0625, 0.625, 0.0625, 0.6875, 0.0625, 0.6875, 0.0625, 0.625, 0.375, 0.0625, 0.3125, 0.0625, 0.3125, 0.0625, 0.375, 0.0625, 0.9375, 0.125, 0.9375, 0.1875, 1.0, 0.1875, 1.0, 0.125, 0.0625, 0.25, 0.0625, 0.3125, 0.0625, 0.3125, 0.0625, 0.25, 0.75, 0.0625, 0.6875, 0.0625, 0.6875, 0.0625, 0.75, 0.0625, 0.0625, 0.4375, 0.0625, 0.5, 0.0625, 0.5, 0.0625, 0.4375, 0.5625, 0.0625, 0.5, 0.0625, 0.5, 0.0625, 0.5625, 0.0625, 0.0625, 0.375, 0.0625, 0.4375, 0.0625, 0.4375, 0.0625, 0.375, 0.625, 0.0625, 0.5625, 0.0625, 0.5625, 0.0625, 0.625, 0.0625, 0.5, 0.9375, 0.5625, 0.9375, 0.5625, 0.9375, 0.5, 0.9375, 0.5625, 0.9375, 0.625, 0.9375, 0.625, 0.9375, 0.5625, 0.9375, 0.75, 0.9375, 0.8125, 0.9375, 0.8125, 0.9375, 0.75, 0.9375, 0.0625, 0.8125, 0.0625, 0.875, 0.0625, 0.875, 0.0625, 0.8125, 0.1875, 0.0625, 0.125, 0.0625, 0.125, 0.0625, 0.1875, 0.0625, 0.9375, 0.125, 0.9375, 0.0625, 0.9375, 0.0625, 0.9375, 0.125, 0.8125, 0.9375, 0.875, 0.9375, 0.875, 0.9375, 0.8125, 0.9375, 0.125, 0.9375, 0.125, 1.0, 0.1875, 1.0, 0.1875, 0.9375, 0.9375, 0.75, 0.9375, 0.6875, 0.9375, 0.6875, 0.9375, 0.75, 0.0625, 0.75, 0.0625, 0.8125, 0.0625, 0.8125, 0.0625, 0.75, 0.125, 0.9375, 0.1875, 0.9375, 0.1875, 0.9375, 0.125, 0.9375, 0.25, 0.0625, 0.1875, 0.0625, 0.1875, 0.0625, 0.25, 0.0625, 0.9375, 0.6875, 0.9375, 0.625, 0.9375, 0.625, 0.9375, 0.6875, 0.1875, 0.9375, 0.25, 0.9375, 0.25, 0.9375, 0.1875, 0.9375, 0.0625, 0.0625, 0.0625, 0.125, 0.0625, 0.125, 0.0625, 0.0625, 0.9375, 0.0625, 0.875, 0.0625, 0.875, 0.0625, 0.9375, 0.0625, 0.375, 0.9375, 0.375, 1.0, 0.4375, 1.0, 0.4375, 0.9375, 0.9375, 0.9375, 0.9375, 0.875, 0.9375, 0.875, 0.9375, 0.9375, 0.875, 0.9375, 0.9375, 0.9375, 0.9375, 0.9375, 0.875, 0.9375, 0.9375, 0.375, 0.9375, 0.3125, 0.9375, 0.3125, 0.9375, 0.375, 0.9375, 0.375, 0.9375, 0.4375, 1.0, 0.4375, 1.0, 0.375, 0.9375, 0.3125, 0.9375, 0.25, 0.9375, 0.25, 0.9375, 0.3125, 0.0625, 0.875, 0.0625, 0.9375, 0.0625, 0.9375, 0.0625, 0.875, 0.9375, 0.875, 0.9375, 0.9375, 1.0, 0.9375, 1.0, 0.875, 0.125, 0.0625, 0.0625, 0.0625, 0.0625, 0.0625, 0.125, 0.0625, 0.875, 0.9375, 0.875, 1.0, 0.9375, 1.0, 0.9375, 0.9375, 0.5727, 0.5772, 0.5015, 0.5772, 0.5015, 0.5057, 0.5727, 0.5057, 0.2897, 0.5772, 0.2185, 0.5772, 0.2185, 0.5057, 0.2897, 0.5057, 0.2897, 0.8592, 0.2185, 0.8592, 0.2185, 0.7897, 0.2897, 0.7897, 0.8556, 0.5772, 0.7845, 0.5772, 0.7845, 0.5057, 0.8556, 0.5057, 0.8556, 0.8592, 0.7845, 0.8592, 0.7845, 0.7897, 0.8556, 0.7897, 0.5727, 0.8592, 0.5015, 0.8592, 0.5015, 0.7897, 0.5727, 0.7897, 0.8556, 0.2933, 0.7845, 0.2933, 0.7845, 0.2218, 0.8556, 0.2218, 0.5727, 0.2933, 0.5015, 0.2933, 0.5015, 0.2218, 0.5727, 0.2218, 0.2897, 0.2933, 0.2185, 0.2933, 0.2185, 0.2218, 0.2897, 0.2218, 0.1474, 0.2933, 0.07623, 0.2933, 0.07623, 0.2218, 0.1474, 0.2218, 0.1474, 0.4342, 0.07623, 0.4342, 0.07623, 0.3647, 0.1474, 0.3647, 0.4304, 0.2933, 0.3592, 0.2933, 0.3592, 0.2218, 0.4304, 0.2218, 0.4304, 0.4342, 0.3592, 0.4342, 0.3592, 0.3647, 0.4304, 0.3647, 0.2897, 0.4342, 0.2185, 0.4342, 0.2185, 0.3647, 0.2897, 0.3647, 0.4304, 0.1523, 0.3592, 0.1523, 0.3592, 0.08078, 0.4304, 0.08078, 0.2897, 0.1523, 0.2185, 0.1523, 0.2185, 0.08078, 0.2897, 0.08078, 0.7133, 0.2933, 0.6438, 0.2933, 0.6438, 0.2218, 0.7133, 0.2218, 0.7133, 0.4342, 0.6438, 0.4342, 0.6438, 0.3647, 0.7133, 0.3647, 0.5727, 0.4342, 0.5015, 0.4342, 0.5015, 0.3647, 0.5727, 0.3647, 0.9979, 0.2933, 0.9268, 0.2933, 0.9268, 0.2218, 0.9979, 0.2218, 0.9979, 0.4342, 0.9268, 0.4342, 0.9268, 0.3647, 0.9979, 0.3647, 0.8556, 0.4342, 0.7845, 0.4342, 0.7845, 0.3647, 0.8556, 0.3647, 0.9979, 0.1523, 0.9268, 0.1523, 0.9268, 0.08078, 0.9979, 0.08078, 0.8556, 0.1523, 0.7845, 0.1523, 0.7845, 0.08078, 0.8556, 0.08078, 0.7133, 0.8592, 0.6438, 0.8592, 0.6438, 0.7897, 0.7133, 0.7897, 0.7133, 1.002, 0.6438, 1.002, 0.6438, 0.9307, 0.7133, 0.9307, 0.5727, 1.002, 0.5015, 1.002, 0.5015, 0.9307, 0.5727, 0.9307, 0.9979, 0.8592, 0.9268, 0.8592, 0.9268, 0.7897, 0.9979, 0.7897, 0.9979, 1.002, 0.9268, 1.002, 0.9268, 0.9307, 0.9979, 0.9307, 0.8556, 1.002, 0.7845, 1.002, 0.7845, 0.9307, 0.8556, 0.9307, 0.9979, 0.5772, 0.9268, 0.5772, 0.9268, 0.5057, 0.9979, 0.5057, 0.9979, 0.7182, 0.9268, 0.7182, 0.9268, 0.6467, 0.9979, 0.6467, 0.8556, 0.7182, 0.7845, 0.7182, 0.7845, 0.6467, 0.8556, 0.6467, 0.1474, 0.8592, 0.07623, 0.8592, 0.07623, 0.7897, 0.1474, 0.7897, 0.1474, 1.002, 0.07623, 1.002, 0.07623, 0.9307, 0.1474, 0.9307, 0.4304, 0.8592, 0.3592, 0.8592, 0.3592, 0.7897, 0.4304, 0.7897, 0.4304, 1.002, 0.3592, 1.002, 0.3592, 0.9307, 0.4304, 0.9307, 0.2897, 1.002, 0.2185, 1.002, 0.2185, 0.9307, 0.2897, 0.9307, 0.4304, 0.5772, 0.3592, 0.5772, 0.3592, 0.5057, 0.4304, 0.5057, 0.4304, 0.7182, 0.3592, 0.7182, 0.3592, 0.6467, 0.4304, 0.6467, 0.2897, 0.7182, 0.2185, 0.7182, 0.2185, 0.6467, 0.2897, 0.6467, 0.1474, 0.5772, 0.07623, 0.5772, 0.07623, 0.5057, 0.1474, 0.5057, 0.1474, 0.7182, 0.07623, 0.7182, 0.07623, 0.6467, 0.1474, 0.6467, 0.7133, 0.5772, 0.6438, 0.5772, 0.6438, 0.5057, 0.7133, 0.5057, 0.7133, 0.7182, 0.6438, 0.7182, 0.6438, 0.6467, 0.7133, 0.6467, 0.5727, 0.7182, 0.5015, 0.7182, 0.5015, 0.6467, 0.5727, 0.6467, 0.7133, 0.1523, 0.6438, 0.1523, 0.6438, 0.08078, 0.7133, 0.08078, 0.5727, 0.1523, 0.5015, 0.1523, 0.5015, 0.08078, 0.5727, 0.08078, 0.1474, 0.1523, 0.07623, 0.1523, 0.07623, 0.08078, 0.1474, 0.08078, 0.07623, 0.1523, 0.005078, 0.1523, 0.005078, 0.08078, 0.07623, 0.08078, 0.07623, 0.2218, 0.005078, 0.2218, 0.005078, 0.1523, 0.07623, 0.1523, 0.2185, 0.1523, 0.1474, 0.1523, 0.1474, 0.08078, 0.2185, 0.08078, 0.2185, 0.2218, 0.1474, 0.2218, 0.1474, 0.1523, 0.2185, 0.1523, 0.1474, 0.2218, 0.07623, 0.2218, 0.07623, 0.1523, 0.1474, 0.1523, 0.2185, 0.08078, 0.1474, 0.08078, 0.1474, 0.009296, 0.2185, 0.009296, 0.1474, 0.08078, 0.07623, 0.08078, 0.07623, 0.009296, 0.1474, 0.009296, 0.6438, 0.1523, 0.5727, 0.1523, 0.5727, 0.08078, 0.6438, 0.08078, 0.6438, 0.2218, 0.5727, 0.2218, 0.5727, 0.1523, 0.6438, 0.1523, 0.5727, 0.2218, 0.5015, 0.2218, 0.5015, 0.1523, 0.5727, 0.1523, 0.7845, 0.1523, 0.7133, 0.1523, 0.7133, 0.08078, 0.7845, 0.08078, 0.7845, 0.2218, 0.7133, 0.2218, 0.7133, 0.1523, 0.7845, 0.1523, 0.7133, 0.2218, 0.6438, 0.2218, 0.6438, 0.1523, 0.7133, 0.1523, 0.7845, 0.08078, 0.7133, 0.08078, 0.7133, 0.009296, 0.7845, 0.009296, 0.7133, 0.08078, 0.6438, 0.08078, 0.6438, 0.009296, 0.7133, 0.009296, 0.6438, 0.7182, 0.5727, 0.7182, 0.5727, 0.6467, 0.6438, 0.6467, 0.6438, 0.7897, 0.5727, 0.7897, 0.5727, 0.7182, 0.6438, 0.7182, 0.5727, 0.7897, 0.5015, 0.7897, 0.5015, 0.7182, 0.5727, 0.7182, 0.7845, 0.7182, 0.7133, 0.7182, 0.7133, 0.6467, 0.7845, 0.6467, 0.7845, 0.7897, 0.7133, 0.7897, 0.7133, 0.7182, 0.7845, 0.7182, 0.7133, 0.7897, 0.6438, 0.7897, 0.6438, 0.7182, 0.7133, 0.7182, 0.7845, 0.5772, 0.7133, 0.5772, 0.7133, 0.5057, 0.7845, 0.5057, 0.7845, 0.6467, 0.7133, 0.6467, 0.7133, 0.5772, 0.7845, 0.5772, 0.7133, 0.6467, 0.6438, 0.6467, 0.6438, 0.5772, 0.7133, 0.5772, 0.07623, 0.7182, 0.005078, 0.7182, 0.005078, 0.6467, 0.07623, 0.6467, 0.07623, 0.7897, 0.005078, 0.7897, 0.005078, 0.7182, 0.07623, 0.7182, 0.2185, 0.7182, 0.1474, 0.7182, 0.1474, 0.6467, 0.2185, 0.6467, 0.2185, 0.7897, 0.1474, 0.7897, 0.1474, 0.7182, 0.2185, 0.7182, 0.1474, 0.7897, 0.07623, 0.7897, 0.07623, 0.7182, 0.1474, 0.7182, 0.2185, 0.5772, 0.1474, 0.5772, 0.1474, 0.5057, 0.2185, 0.5057, 0.2185, 0.6467, 0.1474, 0.6467, 0.1474, 0.5772, 0.2185, 0.5772, 0.1474, 0.6467, 0.07623, 0.6467, 0.07623, 0.5772, 0.1474, 0.5772, 0.3592, 0.7182, 0.2897, 0.7182, 0.2897, 0.6467, 0.3592, 0.6467, 0.3592, 0.7897, 0.2897, 0.7897, 0.2897, 0.7182, 0.3592, 0.7182, 0.2897, 0.7897, 0.2185, 0.7897, 0.2185, 0.7182, 0.2897, 0.7182, 0.5015, 0.7182, 0.4304, 0.7182, 0.4304, 0.6467, 0.5015, 0.6467, 0.5015, 0.7897, 0.4304, 0.7897, 0.4304, 0.7182, 0.5015, 0.7182, 0.4304, 0.7897, 0.3592, 0.7897, 0.3592, 0.7182, 0.4304, 0.7182, 0.5015, 0.5772, 0.4304, 0.5772, 0.4304, 0.5057, 0.5015, 0.5057, 0.5015, 0.6467, 0.4304, 0.6467, 0.4304, 0.5772, 0.5015, 0.5772, 0.4304, 0.6467, 0.3592, 0.6467, 0.3592, 0.5772, 0.4304, 0.5772, 0.3592, 1.002, 0.2897, 1.002, 0.2897, 0.9307, 0.3592, 0.9307, 0.5015, 1.002, 0.4304, 1.002, 0.4304, 0.9307, 0.5015, 0.9307, 0.5015, 0.8592, 0.4304, 0.8592, 0.4304, 0.7897, 0.5015, 0.7897, 0.5015, 0.9307, 0.4304, 0.9307, 0.4304, 0.8592, 0.5015, 0.8592, 0.4304, 0.9307, 0.3592, 0.9307, 0.3592, 0.8592, 0.4304, 0.8592, 0.07623, 1.002, 0.005078, 1.002, 0.005078, 0.9307, 0.07623, 0.9307, 0.2185, 1.002, 0.1474, 1.002, 0.1474, 0.9307, 0.2185, 0.9307, 0.2185, 0.8592, 0.1474, 0.8592, 0.1474, 0.7897, 0.2185, 0.7897, 0.2185, 0.9307, 0.1474, 0.9307, 0.1474, 0.8592, 0.2185, 0.8592, 0.1474, 0.9307, 0.07623, 0.9307, 0.07623, 0.8592, 0.1474, 0.8592, 0.9268, 0.7182, 0.8556, 0.7182, 0.8556, 0.6467, 0.9268, 0.6467, 0.9268, 0.7897, 0.8556, 0.7897, 0.8556, 0.7182, 0.9268, 0.7182, 0.8556, 0.7897, 0.7845, 0.7897, 0.7845, 0.7182, 0.8556, 0.7182, 0.9979, 0.7897, 0.9268, 0.7897, 0.9268, 0.7182, 0.9979, 0.7182, 0.9979, 0.6467, 0.9268, 0.6467, 0.9268, 0.5772, 0.9979, 0.5772, 0.9268, 1.002, 0.8556, 1.002, 0.8556, 0.9307, 0.9268, 0.9307, 0.9979, 0.9307, 0.9268, 0.9307, 0.9268, 0.8592, 0.9979, 0.8592, 0.6438, 1.002, 0.5727, 1.002, 0.5727, 0.9307, 0.6438, 0.9307, 0.7845, 1.002, 0.7133, 1.002, 0.7133, 0.9307, 0.7845, 0.9307, 0.7845, 0.8592, 0.7133, 0.8592, 0.7133, 0.7897, 0.7845, 0.7897, 0.7845, 0.9307, 0.7133, 0.9307, 0.7133, 0.8592, 0.7845, 0.8592, 0.7133, 0.9307, 0.6438, 0.9307, 0.6438, 0.8592, 0.7133, 0.8592, 0.9268, 0.1523, 0.8556, 0.1523, 0.8556, 0.08078, 0.9268, 0.08078, 0.9268, 0.2218, 0.8556, 0.2218, 0.8556, 0.1523, 0.9268, 0.1523, 0.8556, 0.2218, 0.7845, 0.2218, 0.7845, 0.1523, 0.8556, 0.1523, 0.9979, 0.2218, 0.9268, 0.2218, 0.9268, 0.1523, 0.9979, 0.1523, 0.9979, 0.08078, 0.9268, 0.08078, 0.9268, 0.009296, 0.9979, 0.009296, 0.9268, 0.4342, 0.8556, 0.4342, 0.8556, 0.3647, 0.9268, 0.3647, 0.9268, 0.5057, 0.8556, 0.5057, 0.8556, 0.4342, 0.9268, 0.4342, 0.8556, 0.5057, 0.7845, 0.5057, 0.7845, 0.4342, 0.8556, 0.4342, 0.9979, 0.5057, 0.9268, 0.5057, 0.9268, 0.4342, 0.9979, 0.4342, 0.9979, 0.3647, 0.9268, 0.3647, 0.9268, 0.2933, 0.9979, 0.2933, 0.6438, 0.4342, 0.5727, 0.4342, 0.5727, 0.3647, 0.6438, 0.3647, 0.6438, 0.5057, 0.5727, 0.5057, 0.5727, 0.4342, 0.6438, 0.4342, 0.5727, 0.5057, 0.5015, 0.5057, 0.5015, 0.4342, 0.5727, 0.4342, 0.7845, 0.4342, 0.7133, 0.4342, 0.7133, 0.3647, 0.7845, 0.3647, 0.7845, 0.5057, 0.7133, 0.5057, 0.7133, 0.4342, 0.7845, 0.4342, 0.7133, 0.5057, 0.6438, 0.5057, 0.6438, 0.4342, 0.7133, 0.4342, 0.7845, 0.2933, 0.7133, 0.2933, 0.7133, 0.2218, 0.7845, 0.2218, 0.7845, 0.3647, 0.7133, 0.3647, 0.7133, 0.2933, 0.7845, 0.2933, 0.7133, 0.3647, 0.6438, 0.3647, 0.6438, 0.2933, 0.7133, 0.2933, 0.3592, 0.1523, 0.2897, 0.1523, 0.2897, 0.08078, 0.3592, 0.08078, 0.3592, 0.2218, 0.2897, 0.2218, 0.2897, 0.1523, 0.3592, 0.1523, 0.2897, 0.2218, 0.2185, 0.2218, 0.2185, 0.1523, 0.2897, 0.1523, 0.5015, 0.1523, 0.4304, 0.1523, 0.4304, 0.08078, 0.5015, 0.08078, 0.5015, 0.2218, 0.4304, 0.2218, 0.4304, 0.1523, 0.5015, 0.1523, 0.4304, 0.2218, 0.3592, 0.2218, 0.3592, 0.1523, 0.4304, 0.1523, 0.5015, 0.08078, 0.4304, 0.08078, 0.4304, 0.009296, 0.5015, 0.009296, 0.4304, 0.08078, 0.3592, 0.08078, 0.3592, 0.009296, 0.4304, 0.009296, 0.3592, 0.4342, 0.2897, 0.4342, 0.2897, 0.3647, 0.3592, 0.3647, 0.3592, 0.5057, 0.2897, 0.5057, 0.2897, 0.4342, 0.3592, 0.4342, 0.2897, 0.5057, 0.2185, 0.5057, 0.2185, 0.4342, 0.2897, 0.4342, 0.5015, 0.4342, 0.4304, 0.4342, 0.4304, 0.3647, 0.5015, 0.3647, 0.5015, 0.5057, 0.4304, 0.5057, 0.4304, 0.4342, 0.5015, 0.4342, 0.4304, 0.5057, 0.3592, 0.5057, 0.3592, 0.4342, 0.4304, 0.4342, 0.5015, 0.2933, 0.4304, 0.2933, 0.4304, 0.2218, 0.5015, 0.2218, 0.5015, 0.3647, 0.4304, 0.3647, 0.4304, 0.2933, 0.5015, 0.2933, 0.4304, 0.3647, 0.3592, 0.3647, 0.3592, 0.2933, 0.4304, 0.2933, 0.07623, 0.4342, 0.005078, 0.4342, 0.005078, 0.3647, 0.07623, 0.3647, 0.07623, 0.5057, 0.005078, 0.5057, 0.005078, 0.4342, 0.07623, 0.4342, 0.2185, 0.4342, 0.1474, 0.4342, 0.1474, 0.3647, 0.2185, 0.3647, 0.2185, 0.5057, 0.1474, 0.5057, 0.1474, 0.4342, 0.2185, 0.4342, 0.1474, 0.5057, 0.07623, 0.5057, 0.07623, 0.4342, 0.1474, 0.4342, 0.2185, 0.2933, 0.1474, 0.2933, 0.1474, 0.2218, 0.2185, 0.2218, 0.2185, 0.3647, 0.1474, 0.3647, 0.1474, 0.2933, 0.2185, 0.2933, 0.1474, 0.3647, 0.07623, 0.3647, 0.07623, 0.2933, 0.1474, 0.2933, 0.07623, 0.2933, 0.005078, 0.2933, 0.005078, 0.2218, 0.07623, 0.2218, 0.07623, 0.3647, 0.005078, 0.3647, 0.005078, 0.2933, 0.07623, 0.2933, 0.3592, 0.2933, 0.2897, 0.2933, 0.2897, 0.2218, 0.3592, 0.2218, 0.3592, 0.3647, 0.2897, 0.3647, 0.2897, 0.2933, 0.3592, 0.2933, 0.2897, 0.3647, 0.2185, 0.3647, 0.2185, 0.2933, 0.2897, 0.2933, 0.3592, 0.08078, 0.2897, 0.08078, 0.2897, 0.009296, 0.3592, 0.009296, 0.2897, 0.08078, 0.2185, 0.08078, 0.2185, 0.009296, 0.2897, 0.009296, 0.6438, 0.2933, 0.5727, 0.2933, 0.5727, 0.2218, 0.6438, 0.2218, 0.6438, 0.3647, 0.5727, 0.3647, 0.5727, 0.2933, 0.6438, 0.2933, 0.5727, 0.3647, 0.5015, 0.3647, 0.5015, 0.2933, 0.5727, 0.2933, 0.9268, 0.2933, 0.8556, 0.2933, 0.8556, 0.2218, 0.9268, 0.2218, 0.9268, 0.3647, 0.8556, 0.3647, 0.8556, 0.2933, 0.9268, 0.2933, 0.8556, 0.3647, 0.7845, 0.3647, 0.7845, 0.2933, 0.8556, 0.2933, 0.9268, 0.08078, 0.8556, 0.08078, 0.8556, 0.009296, 0.9268, 0.009296, 0.8556, 0.08078, 0.7845, 0.08078, 0.7845, 0.009296, 0.8556, 0.009296, 0.6438, 0.8592, 0.5727, 0.8592, 0.5727, 0.7897, 0.6438, 0.7897, 0.6438, 0.9307, 0.5727, 0.9307, 0.5727, 0.8592, 0.6438, 0.8592, 0.5727, 0.9307, 0.5015, 0.9307, 0.5015, 0.8592, 0.5727, 0.8592, 0.9268, 0.8592, 0.8556, 0.8592, 0.8556, 0.7897, 0.9268, 0.7897, 0.9268, 0.9307, 0.8556, 0.9307, 0.8556, 0.8592, 0.9268, 0.8592, 0.8556, 0.9307, 0.7845, 0.9307, 0.7845, 0.8592, 0.8556, 0.8592, 0.9268, 0.5772, 0.8556, 0.5772, 0.8556, 0.5057, 0.9268, 0.5057, 0.9268, 0.6467, 0.8556, 0.6467, 0.8556, 0.5772, 0.9268, 0.5772, 0.8556, 0.6467, 0.7845, 0.6467, 0.7845, 0.5772, 0.8556, 0.5772, 0.07623, 0.8592, 0.005078, 0.8592, 0.005078, 0.7897, 0.07623, 0.7897, 0.07623, 0.9307, 0.005078, 0.9307, 0.005078, 0.8592, 0.07623, 0.8592, 0.3592, 0.8592, 0.2897, 0.8592, 0.2897, 0.7897, 0.3592, 0.7897, 0.3592, 0.9307, 0.2897, 0.9307, 0.2897, 0.8592, 0.3592, 0.8592, 0.2897, 0.9307, 0.2185, 0.9307, 0.2185, 0.8592, 0.2897, 0.8592, 0.3592, 0.5772, 0.2897, 0.5772, 0.2897, 0.5057, 0.3592, 0.5057, 0.3592, 0.6467, 0.2897, 0.6467, 0.2897, 0.5772, 0.3592, 0.5772, 0.2897, 0.6467, 0.2185, 0.6467, 0.2185, 0.5772, 0.2897, 0.5772, 0.07623, 0.5772, 0.005078, 0.5772, 0.005078, 0.5057, 0.07623, 0.5057, 0.07623, 0.6467, 0.005078, 0.6467, 0.005078, 0.5772, 0.07623, 0.5772, 0.6438, 0.5772, 0.5727, 0.5772, 0.5727, 0.5057, 0.6438, 0.5057, 0.6438, 0.6467, 0.5727, 0.6467, 0.5727, 0.5772, 0.6438, 0.5772, 0.5727, 0.6467, 0.5015, 0.6467, 0.5015, 0.5772, 0.5727, 0.5772, 0.6438, 0.08078, 0.5727, 0.08078, 0.5727, 0.009296, 0.6438, 0.009296, 0.5727, 0.08078, 0.5015, 0.08078, 0.5015, 0.009296, 0.5727, 0.009296, 0.07623, 0.08078, 0.005078, 0.08078, 0.005078, 0.009296, 0.07623, 0.009296, 0.875, 0.75, 0.875, 0.5, 0.875, 0.5, 0.875, 0.75, 0.5625, 0.375, 0.625, 0.375, 0.625, 0.5, 0.5625, 0.5, 0.5625, 0.5, 0.625, 0.5, 0.625, 0.75, 0.5625, 0.75, 0.5625, 0.875, 0.625, 0.875, 0.625, 1.0, 0.5625, 1.0, 0.25, 0.5, 0.375, 0.5, 0.375, 0.75, 0.25, 0.75, 0.75, 0.5, 0.875, 0.5, 0.875, 0.75, 0.75, 0.75, 0.625, 0.5, 0.75, 0.5, 0.75, 0.75, 0.625, 0.75, 0.125, 0.5, 0.25, 0.5, 0.25, 0.75, 0.125, 0.75, 0.5625, 0.75, 0.625, 0.75, 0.625, 0.875, 0.5625, 0.875, 0.5625, 0.25, 0.625, 0.25, 0.625, 0.375, 0.5625, 0.375, 0.375, 0.25, 0.5, 0.25, 0.5, 0.375, 0.375, 0.375, 0.375, 0.75, 0.5, 0.75, 0.5, 0.875, 0.375, 0.875, 0.375, 0.875, 0.5, 0.875, 0.5, 1.0, 0.375, 1.0, 0.375, 0.5, 0.5, 0.5, 0.5, 0.75, 0.375, 0.75, 0.375, 0.375, 0.5, 0.375, 0.5, 0.5, 0.375, 0.5, 0.375, 0.0, 0.5, 0.0, 0.5, 0.25, 0.375, 0.25, 0.5, 0.25, 0.5625, 0.25, 0.5625, 0.375, 0.5, 0.375, 0.5, 0.75, 0.5625, 0.75, 0.5625, 0.875, 0.5, 0.875, 0.5, 0.875, 0.5625, 0.875, 0.5625, 1.0, 0.5, 1.0, 0.5, 0.5, 0.5625, 0.5, 0.5625, 0.75, 0.5, 0.75, 0.5, 0.375, 0.5625, 0.375, 0.5625, 0.5, 0.5, 0.5, 0.5, 0.0, 0.5625, 0.0, 0.5625, 0.25, 0.5, 0.25, 0.5625, 0.0, 0.625, 0.0, 0.625, 0.25, 0.5625, 0.25, 0.625, 0.25, 0.5625, 0.25, 0.5625, 0.25, 0.625, 0.25, 0.5625, 1.0, 0.625, 1.0, 0.625, 1.0, 0.5625, 1.0, 0.5625, 0.25, 0.5625, 0.0, 0.5625, 0.0, 0.5625, 0.25, 0.0, 0.0, 0.0, 1.0, 1.0, 1.0, 1.0, 0.0, 0.0, 0.0, 1.0, 0.0, 1.0, 1.0, 0.0, 1.0, 0.0, 0.0, 1.0, 0.0, 1.0, 0.0, 0.0, 0.0, 1.0, 0.0, 1.0, 1.0, 1.0, 1.0, 1.0, 0.0, 0.0, 1.0, 0.0, 0.0, 0.0, 0.0, 0.0, 1.0, 1.0, 1.0, 0.0, 1.0, 0.0, 1.0, 1.0, 1.0])
me_x.materials.append(mat_x)
me_x.materials.append(mat_001)
me_x.materials.append(mat_001_1)
me_x.materials.append(None)
me_x.update()

# ---- objects
ob_x = bpy.data.objects.new('오브젝트', me_x)

# ---- transforms, parenting, visibility, modifiers, constraints
ob_x.location = (-4.908, -0.2775, 6.255)
ob_x.rotation_euler = (-1.196, 1.594, 0.2116)
ob_x.scale = (1.503, 2.151, 1.653)
_m = ob_x.modifiers.new('불리언', 'BOOLEAN')

# ---- collection membership
col_collection.objects.link(ob_x)

# ---- scene / render settings (as saved in the file)
scene.frame_start = 1; scene.frame_end = 250; scene.frame_set(3)
scene.render.engine = 'BLENDER_EEVEE_NEXT'
scene.cycles.sampling_pattern = 'TABULATED_SOBOL'
scene.cycles.use_light_tree = False
scene.view_settings.view_transform = 'Filmic'
bpy.context.view_layer.update()

# ---- added for rendering (the .blend has no active camera and no usable light): camera, sun
cam_auto = bpy.data.cameras.new('AutoCamera')
cam_auto.lens = 50.0
cam_auto.sensor_width = 36.0
cam_auto.clip_end = 1000.0
ob_auto_camera = bpy.data.objects.new('AutoCamera', cam_auto)
scene.collection.objects.link(ob_auto_camera)
ob_auto_camera.location = (1.57635, -7.11794, 10.7507)
ob_auto_camera.rotation_euler = (1.09748, -7.21219e-08, 0.694738)
scene.camera = ob_auto_camera
light_auto_sun = bpy.data.lights.new('AutoSun', 'SUN')
light_auto_sun.energy = 3.0
light_auto_sun.angle = 0.0523599
ob_auto_sun = bpy.data.objects.new('AutoSun', light_auto_sun)
scene.collection.objects.link(ob_auto_sun)
ob_auto_sun.rotation_euler = (0.872665, 0.174533, 0.523599)
bpy.context.view_layer.update()
